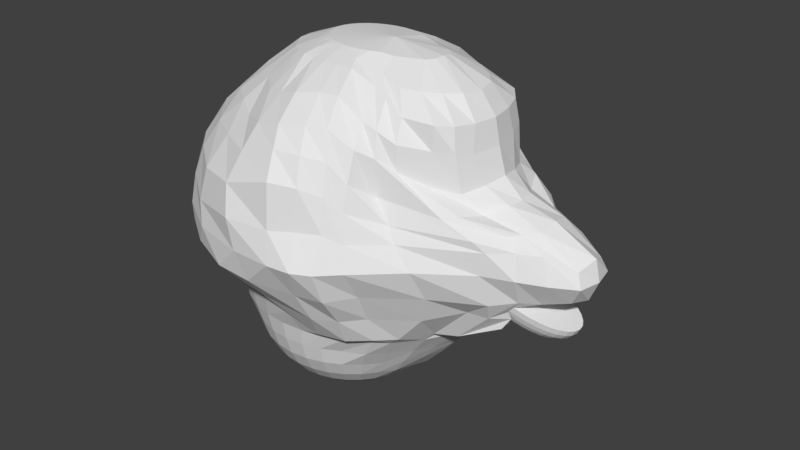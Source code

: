 # Source: 04_hade.blend  (saved by Blender 2.79.0; exported with 4.5.12 LTS)
import bpy
from mathutils import Matrix  # noqa: F401  (used for matrix-valued properties, if any)

bpy.ops.wm.read_factory_settings(use_empty=True)
scene = bpy.context.scene
scene.name = 'Scene'

# ---- collections
col_collection_1 = bpy.data.collections.new('Collection 1'); scene.collection.children.link(col_collection_1)

# ---- world
world_world = bpy.data.worlds.new('World'); scene.world = world_world
world_world.color = (0.05088, 0.05088, 0.05088)
world_world.use_sun_shadow = False
world_world.sun_shadow_jitter_overblur = 0.0
world_world.cycles.sampling_method = 'MANUAL'

# ---- meshes
me_009 = bpy.data.meshes.new('球.009')
me_009.from_pydata([(0.0, 0.1951, -0.9808), (0.0, 0.3827, -0.9239), (0.07466, 0.3753, -0.9239), (0.03806, 0.1913, -0.9808), (0.0, -3.258e-07, -1.0), (-0.03806, 0.1913, -0.9808), (-0.07466, 0.3753, -0.9239), (0.0, 0.5556, -0.8315), (0.1084, 0.5449, -0.8315), (0.1464, 0.3536, -0.9239), (0.07466, 0.1802, -0.9808), (-0.07466, 0.1802, -0.9808), (-0.1464, 0.3536, -0.9239), (-0.1084, 0.5449, -0.8315), (0.0, 0.7071, -0.7071), (0.1379, 0.6935, -0.7071), (0.2126, 0.5133, -0.8315), (0.2126, 0.3182, -0.9239), (0.1084, 0.1622, -0.9808), (-0.1084, 0.1622, -0.9808), (-0.2126, 0.3182, -0.9239), (-0.2126, 0.5133, -0.8315), (-0.1379, 0.6935, -0.7071), (0.0, 0.8315, -0.5556), (0.1622, 0.8155, -0.5556), (0.2706, 0.6533, -0.7071), (0.3087, 0.4619, -0.8315), (0.2706, 0.2706, -0.9239), (0.1379, 0.1379, -0.9808), (-0.1379, 0.1379, -0.9808), (-0.2706, 0.2706, -0.9239), (-0.3087, 0.4619, -0.8315), (-0.2706, 0.6533, -0.7071), (-0.1622, 0.8155, -0.5556), (0.0, 0.9239, -0.3827), (0.1802, 0.9061, -0.3827), (0.3182, 0.7682, -0.5556), (0.3928, 0.5879, -0.7071), (0.3928, 0.3928, -0.8315), (0.3182, 0.2126, -0.9239), (0.1622, 0.1084, -0.9808), (-0.1622, 0.1084, -0.9808), (-0.3182, 0.2126, -0.9239), (-0.3928, 0.3928, -0.8315), (-0.3928, 0.5879, -0.7071), (-0.3182, 0.7682, -0.5556), (-0.1802, 0.9061, -0.3827), (0.0, 0.9808, -0.1951), (0.1913, 0.9619, -0.1951), (0.3536, 0.8536, -0.3827), (0.4619, 0.6913, -0.5556), (0.5, 0.5, -0.7071), (0.4619, 0.3087, -0.8315), (0.3536, 0.1464, -0.9239), (0.1802, 0.07466, -0.9808), (-0.1802, 0.07466, -0.9808), (-0.3536, 0.1464, -0.9239), (-0.4619, 0.3087, -0.8315), (-0.5, 0.5, -0.7071), (-0.4619, 0.6913, -0.5556), (-0.3536, 0.8536, -0.3827), (-0.1913, 0.9619, -0.1951), (0.2326, 1.003, 4.768e-07), (0.3753, 0.9061, -0.1951), (0.5133, 0.7682, -0.3827), (0.5879, 0.5879, -0.5556), (0.5879, 0.3928, -0.7071), (0.5133, 0.2126, -0.8315), (0.3753, 0.07466, -0.9239), (0.1913, 0.03806, -0.9808), (-0.1913, 0.03806, -0.9808), (-0.3753, 0.07466, -0.9239), (-0.5133, 0.2126, -0.8315), (-0.5879, 0.3928, -0.7071), (-0.5879, 0.5879, -0.5556), (-0.5133, 0.7682, -0.3827), (-0.3753, 0.9061, -0.1951), (0.01171, 1.022, 4.768e-07), (0.4451, 0.9444, 4.768e-07), (0.5449, 0.8155, -0.1951), (0.6533, 0.6533, -0.3827), (0.6913, 0.4619, -0.5556), (0.6533, 0.2706, -0.7071), (0.5449, 0.1084, -0.8315), (0.3827, -3.043e-07, -0.9239), (0.1951, -3.08e-07, -0.9808), (-0.1951, -3.155e-07, -0.9808), (-0.3827, -2.521e-07, -0.9239), (-0.5449, 0.1084, -0.8315), (-0.6533, 0.2706, -0.7071), (-0.6913, 0.4619, -0.5556), (-0.6533, 0.6533, -0.3827), (-0.5449, 0.8155, -0.1951), (-0.2092, 1.003, 4.768e-07), (0.4703, 1.036, 0.06941), (0.6409, 0.8841, 4.768e-07), (0.7619, 0.7138, -0.1951), (0.7842, 0.5133, -0.3827), (0.8008, 0.3182, -0.5556), (0.7078, 0.1379, -0.7071), (0.5556, -3.415e-07, -0.8315), (0.3753, -0.07466, -0.9239), (0.1913, -0.03806, -0.9808), (-0.1913, -0.03806, -0.9808), (-0.3753, -0.07466, -0.9239), (-0.5556, -2.596e-07, -0.8315), (-0.6935, 0.1379, -0.7071), (-0.7682, 0.3182, -0.5556), (-0.7682, 0.5133, -0.3827), (-0.6935, 0.6935, -0.1951), (-0.4217, 0.9444, 4.768e-07), (0.1707, 1.115, 0.2248), (0.7444, 0.9635, 0.06941), (0.8677, 0.7506, 4.768e-07), (0.8931, 0.5735, -0.1951), (0.9258, 0.3536, -0.3827), (0.8637, 0.1622, -0.5556), (0.7511, -3.192e-07, -0.7071), (0.5449, -0.1084, -0.8315), (0.3536, -0.1464, -0.9239), (0.1802, -0.07466, -0.9808), (-0.1802, -0.07466, -0.9808), (-0.3536, -0.1464, -0.9239), (-0.5449, -0.1084, -0.8315), (-0.7071, -1.851e-07, -0.7071), (-0.8155, 0.1622, -0.5556), (-0.8536, 0.3536, -0.3827), (-0.8155, 0.5449, -0.1951), (-0.6175, 0.8499, 4.768e-07), (-0.132, 1.083, 0.265), (0.9478, 0.8158, 0.08592), (1.006, 0.6474, 4.768e-07), (1.06, 0.3753, -0.1951), (1.021, 0.1802, -0.3827), (0.9294, -3.341e-07, -0.5556), (0.7078, -0.138, -0.7071), (0.5133, -0.2126, -0.8315), (0.3182, -0.2126, -0.9239), (0.1622, -0.1084, -0.9808), (-0.1622, -0.1084, -0.9808), (-0.3182, -0.2126, -0.9239), (-0.5133, -0.2126, -0.8315), (-0.6935, -0.1379, -0.7071), (-0.8315, -1.404e-07, -0.5556), (-0.9061, 0.1802, -0.3827), (-0.9061, 0.3753, -0.1951), (-0.7891, 0.7228, 4.768e-07), (-0.3726, 1.01, 0.2599), (1.111, 0.6555, 0.08592), (1.21, 0.4009, 4.768e-07), (1.168, 0.1913, -0.1951), (1.093, -2.298e-07, -0.3827), (0.8637, -0.1622, -0.5556), (0.6533, -0.2706, -0.7071), (0.4619, -0.3087, -0.8315), (0.2706, -0.2706, -0.9239), (0.1379, -0.138, -0.9808), (-0.1379, -0.1379, -0.9808), (-0.2706, -0.2706, -0.9239), (-0.4619, -0.3087, -0.8315), (-0.6533, -0.2706, -0.7071), (-0.8155, -0.1622, -0.5556), (-0.9239, -3.192e-07, -0.3827), (-0.9619, 0.1913, -0.1951), (-0.8806, 0.5783, 4.768e-07), (1.328, 0.1951, 4.768e-07), (1.261, -3.937e-07, -0.1951), (1.021, -0.1802, -0.3827), (0.8008, -0.3182, -0.5556), (0.5879, -0.3928, -0.7071), (0.3928, -0.3928, -0.8315), (0.2126, -0.3182, -0.9239), (0.1084, -0.1622, -0.9808), (-0.1084, -0.1622, -0.9808), (-0.2126, -0.3182, -0.9239), (-0.3928, -0.3928, -0.8315), (-0.5879, -0.3928, -0.7071), (-0.7682, -0.3182, -0.5556), (-0.9061, -0.1802, -0.3827), (-0.9585, 0.3854, 4.768e-07), (-0.6834, 0.8442, 0.2386), (1.296, 0.3757, 0.08592), (1.288, 0.2888, 0.07552), (1.509, 0.1751, 0.08179), (1.432, -3.788e-07, 4.768e-07), (1.168, -0.1913, -0.1951), (0.9258, -0.3536, -0.3827), (0.6913, -0.4619, -0.5556), (0.5, -0.5, -0.7071), (0.3087, -0.4619, -0.8315), (0.1464, -0.3536, -0.9239), (0.07466, -0.1802, -0.9808), (-0.07466, -0.1802, -0.9808), (-0.1464, -0.3536, -0.9239), (-0.3087, -0.4619, -0.8315), (-0.5, -0.5, -0.7071), (-0.6913, -0.4619, -0.5556), (-0.8536, -0.3536, -0.3827), (-0.9943, -9.567e-08, -0.1951), (-1.04, 0.1951, 4.768e-07), (-0.9612, 0.6072, 0.2599), (1.552, 0.1118, 0.09638), (1.328, -0.1951, 4.768e-07), (1.06, -0.3753, -0.1951), (0.7842, -0.5133, -0.3827), (0.5879, -0.5879, -0.5556), (0.3928, -0.5879, -0.7071), (0.2126, -0.5133, -0.8315), (0.07466, -0.3753, -0.9239), (0.03806, -0.1913, -0.9808), (-0.03806, -0.1913, -0.9808), (-0.07466, -0.3753, -0.9239), (-0.2126, -0.5133, -0.8315), (-0.3928, -0.5879, -0.7071), (-0.5879, -0.5879, -0.5556), (-0.7682, -0.5133, -0.3827), (-0.9061, -0.3753, -0.1951), (-0.9619, -0.1913, -0.1951), (-1.02, 0.4396, 0.2835), (1.563, -6.253e-07, 0.1068), (1.552, -0.1118, 0.09638), (1.509, -0.1751, 0.08179), (1.21, -0.4009, 4.768e-07), (0.8931, -0.5735, -0.1951), (0.6533, -0.6533, -0.3827), (0.4619, -0.6913, -0.5556), (0.2706, -0.6533, -0.7071), (0.1084, -0.5449, -0.8315), (0.0, -0.3827, -0.9239), (0.0, -0.1951, -0.9808), (-0.1084, -0.5449, -0.8315), (-0.2706, -0.6533, -0.7071), (-0.4619, -0.6913, -0.5556), (-0.6533, -0.6533, -0.3827), (-0.8155, -0.5449, -0.1951), (-1.04, -0.1951, 4.768e-07), (-1.059, -1.404e-07, 4.768e-07), (-1.157, 0.2132, 0.2599), (1.288, -0.2888, 0.07552), (1.296, -0.3757, 0.08592), (1.006, -0.6474, 4.768e-07), (0.7619, -0.7138, -0.1951), (0.5133, -0.7682, -0.3827), (0.3182, -0.7682, -0.5556), (0.1379, -0.6935, -0.7071), (0.0, -0.5556, -0.8315), (-0.1379, -0.6935, -0.7071), (-0.3182, -0.7682, -0.5556), (-0.5133, -0.7682, -0.3827), (-0.6935, -0.6935, -0.1951), (-0.9585, -0.3854, 4.768e-07), (1.111, -0.6555, 0.08592), (0.8677, -0.7506, 4.768e-07), (0.5449, -0.8155, -0.1951), (0.3536, -0.8536, -0.3827), (0.1622, -0.8155, -0.5556), (0.0, -0.7071, -0.7071), (-0.1622, -0.8155, -0.5556), (-0.3536, -0.8536, -0.3827), (-0.5449, -0.8155, -0.1951), (-0.8806, -0.5783, 4.768e-07), (-1.169, -2.761e-07, 0.2543), (0.9478, -0.8158, 0.08592), (0.6409, -0.8841, 4.768e-07), (0.3753, -0.9061, -0.1951), (0.1802, -0.9061, -0.3827), (0.0, -0.8315, -0.5556), (-0.1802, -0.9061, -0.3827), (-0.3753, -0.9061, -0.1951), (-0.7891, -0.7228, 4.768e-07), (0.7444, -0.9635, 0.06941), (0.4451, -0.9444, 4.768e-07), (0.1913, -0.9619, -0.1951), (0.0, -0.9239, -0.3827), (-0.1913, -0.9619, -0.1951), (-0.6175, -0.8499, 4.768e-07), (0.4703, -1.036, 0.06941), (0.2326, -1.003, 4.768e-07), (0.0, -0.9808, -0.1951), (-0.4217, -0.9444, 4.768e-07), (-0.857, -0.628, 0.2368), (-1.242, -0.4166, 0.475), (0.01171, -1.022, 4.768e-07), (-0.2092, -1.003, 4.768e-07), (-0.6834, -0.8442, 0.2386), (0.1707, -1.115, 0.2248), (-0.4194, -0.9968, 0.3031), (-0.132, -1.083, 0.265), (-1.148, -0.1305, 0.2923), (1.952, 0.1623, 0.3957), (1.938, -6.916e-08, 0.3475), (2.079, -0.2951, 0.627), (2.034, -0.2908, 0.578), (2.017, -0.283, 0.5539), (2.029, -0.2512, 0.4748), (1.975, -0.2121, 0.4335), (1.952, -0.1623, 0.3957), (1.944, -0.1135, 0.3697), (1.939, -0.05752, 0.3526), (1.944, 0.1135, 0.3697), (1.939, 0.05752, 0.3526), (0.3391, 0.3607, 2.57), (0.3739, 0.5643, 2.478), (0.4308, 0.8553, 2.327), (0.5151, 1.125, 2.125), (0.5642, 1.252, 1.922), (0.6081, 1.346, 1.673), (0.5957, 1.392, 1.291), (0.6488, 1.526, 0.9738), (0.5475, 1.373, 0.6562), (0.4342, 0.3538, 2.57), (0.5256, 0.563, 2.478), (0.6099, 0.8274, 2.327), (0.6838, 1.048, 2.125), (0.7444, 1.139, 1.878), (0.7894, 1.227, 1.597), (0.8172, 1.287, 1.291), (0.8265, 1.436, 0.9738), (0.8172, 1.312, 0.6562), (0.7894, 1.093, 0.3509), (0.5256, 0.3333, 2.57), (0.7805, 0.5637, 2.378), (0.8549, 0.8071, 2.163), (0.9037, 0.9708, 1.971), (0.9097, 1.065, 1.696), (0.9137, 1.132, 1.463), (0.9638, 1.182, 1.208), (1.008, 1.252, 0.9727), (0.9959, 1.057, 0.6613), (0.9664, 0.9052, 0.3619), (0.6099, 0.2999, 2.57), (0.9358, 0.605, 2.323), (1.0, 0.8006, 2.109), (1.029, 0.8648, 1.894), (1.032, 0.8665, 1.559), (1.182, 0.8692, 1.338), (1.26, 0.8925, 1.193), (1.414, 0.878, 0.9727), (1.456, 0.7152, 0.6613), (1.349, 0.6268, 0.3619), (0.7368, 0.2677, 2.552), (1.13, 0.64, 2.214), (1.162, 0.7509, 2.016), (1.173, 0.7564, 1.775), (1.577, 0.659, 1.436), (1.831, 0.587, 1.291), (1.929, 0.5329, 1.194), (1.88, 0.5457, 0.9727), (1.929, 0.4598, 0.6613), (1.685, 0.418, 0.4847), (0.8402, 0.2201, 2.548), (1.404, 0.5673, 2.188), (1.39, 0.5718, 1.961), (1.385, 0.5918, 1.652), (1.672, 0.5624, 1.457), (2.014, 0.3595, 1.303), (2.134, 0.3821, 1.203), (2.168, 0.4394, 0.9727), (2.136, 0.3239, 0.7078), (1.874, 0.371, 0.4747), (1.531, 0.3282, 0.1322), (0.9902, 0.1685, 2.549), (1.51, 0.4309, 2.165), (1.542, 0.4579, 1.947), (1.595, 0.423, 1.588), (1.777, 0.3427, 1.417), (2.117, 0.2808, 1.325), (2.335, 0.2951, 1.199), (2.413, 0.3418, 0.9727), (2.309, 0.2228, 0.715), (1.953, 0.2762, 0.3557), (1.046, 0.08829, 2.55), (1.575, 0.2359, 2.15), (1.602, 0.2883, 1.905), (1.683, 0.2141, 1.622), (1.888, 0.1601, 1.478), (2.23, 0.1813, 1.347), (2.601, 0.1752, 1.104), (2.656, 0.2126, 0.9727), (2.542, 0.1517, 0.7803), (2.248, 0.1587, 0.7073), (1.932, 0.1802, 0.3392), (1.063, -6.039e-07, 2.556), (1.611, -6.016e-07, 2.144), (1.661, -5.855e-07, 1.905), (1.732, -6.016e-07, 1.652), (1.916, -6.337e-07, 1.475), (2.252, -5.053e-07, 1.391), (2.656, -7.62e-07, 1.176), (2.702, -7.3e-07, 0.9727), (2.617, -7.62e-07, 0.7729), (2.311, -4.09e-07, 0.7271), (1.935, -6.016e-07, 0.3359), (1.046, -0.0883, 2.55), (1.575, -0.2359, 2.15), (1.602, -0.2883, 1.905), (1.683, -0.2141, 1.622), (1.888, -0.1601, 1.478), (2.23, -0.1813, 1.347), (2.601, -0.1752, 1.104), (2.656, -0.2126, 0.9727), (2.542, -0.1517, 0.7803), (2.248, -0.1587, 0.7073), (1.932, -0.1802, 0.3392), (0.9902, -0.1685, 2.549), (1.51, -0.4309, 2.165), (1.542, -0.4579, 1.947), (1.595, -0.423, 1.588), (1.777, -0.3427, 1.417), (2.117, -0.2808, 1.325), (2.335, -0.2952, 1.199), (2.413, -0.3418, 0.9727), (2.309, -0.2228, 0.715), (1.953, -0.2762, 0.3557), (0.8402, -0.2201, 2.548), (1.404, -0.5673, 2.188), (1.39, -0.5718, 1.961), (1.385, -0.5919, 1.652), (1.672, -0.5624, 1.457), (2.014, -0.3595, 1.303), (2.134, -0.3821, 1.203), (2.168, -0.4394, 0.9727), (2.136, -0.3239, 0.7078), (1.874, -0.371, 0.4747), (1.531, -0.3282, 0.1322), (0.7368, -0.2677, 2.552), (1.13, -0.64, 2.214), (1.162, -0.7509, 2.016), (1.173, -0.7564, 1.775), (1.577, -0.659, 1.436), (1.831, -0.587, 1.291), (1.929, -0.5329, 1.194), (1.88, -0.5457, 0.9727), (1.929, -0.4598, 0.6613), (1.685, -0.418, 0.4847), (0.6099, -0.2999, 2.57), (0.9358, -0.605, 2.323), (1.0, -0.8006, 2.109), (1.029, -0.8648, 1.894), (1.032, -0.8665, 1.559), (1.182, -0.8692, 1.338), (1.26, -0.8925, 1.193), (1.414, -0.878, 0.9727), (1.456, -0.7152, 0.6613), (1.349, -0.6268, 0.3619), (0.5256, -0.3333, 2.57), (0.7805, -0.5637, 2.378), (0.8549, -0.8071, 2.163), (0.9037, -0.9708, 1.971), (0.9097, -1.065, 1.696), (0.9137, -1.132, 1.463), (0.9638, -1.182, 1.208), (1.008, -1.252, 0.9727), (0.9959, -1.057, 0.6613), (0.9664, -0.9052, 0.3619), (0.4342, -0.3538, 2.57), (0.5256, -0.563, 2.478), (0.6099, -0.8274, 2.327), (0.6838, -1.048, 2.125), (0.7444, -1.139, 1.878), (0.7894, -1.227, 1.597), (0.8172, -1.287, 1.291), (0.8265, -1.436, 0.9738), (0.8172, -1.312, 0.6562), (0.7894, -1.093, 0.3509), (0.3391, -0.3607, 2.57), (0.3739, -0.5643, 2.478), (0.4308, -0.8553, 2.327), (0.5151, -1.125, 2.125), (0.5642, -1.252, 1.922), (0.6081, -1.346, 1.673), (0.5957, -1.392, 1.291), (0.6488, -1.526, 0.9738), (0.5475, -1.373, 0.6562), (0.5718, -1.208, 0.3509), (0.244, -0.3538, 2.57), (0.2156, -0.5681, 2.474), (0.2198, -0.9269, 2.298), (0.2645, -1.18, 2.108), (0.3154, -1.308, 1.93), (0.3651, -1.449, 1.697), (0.3755, -1.49, 1.27), (0.4125, -1.554, 0.9759), (0.08601, -1.482, 0.682), (0.0621, -1.278, 0.4291), (0.1525, -0.3333, 2.57), (0.07544, -0.5498, 2.465), (0.01944, -0.9064, 2.239), (-0.01407, -1.152, 2.041), (-0.07053, -1.307, 1.813), (-0.1312, -1.452, 1.552), (-0.07283, -1.541, 1.27), (0.003734, -1.544, 0.9759), (-0.2704, -1.489, 0.7137), (-0.2505, -1.259, 0.4597), (0.06824, -0.2999, 2.57), (-0.0509, -0.5316, 2.473), (-0.1665, -0.8535, 2.206), (-0.2841, -1.0, 1.999), (-0.4365, -1.13, 1.813), (-0.5384, -1.315, 1.529), (-0.597, -1.37, 1.216), (-0.5534, -1.414, 0.9759), (-0.6998, -1.328, 0.7532), (-0.5884, -1.141, 0.4965), (0.5242, -1.028e-06, 2.613), (-0.00563, -0.2551, 2.57), (-0.1988, -0.4603, 2.454), (-0.3706, -0.6682, 2.229), (-0.5113, -0.8505, 2.041), (-0.7559, -0.9312, 1.813), (-0.884, -1.044, 1.552), (-0.9768, -1.09, 1.27), (-1.011, -1.132, 0.9759), (-0.9927, -1.137, 0.8047), (-0.8441, -0.9422, 0.4527), (-0.06625, -0.2004, 2.57), (-0.3236, -0.3616, 2.448), (-0.5518, -0.525, 2.229), (-0.7419, -0.6682, 2.041), (-0.9256, -0.75, 1.813), (-1.127, -0.7989, 1.552), (-1.251, -0.7847, 1.27), (-1.238, -0.8741, 0.9759), (-1.215, -0.867, 0.8333), (-1.05, -0.7044, 0.4614), (-1.034, -0.3268, 0.2704), (-0.1113, -0.138, 2.57), (-0.4163, -0.2491, 2.434), (-0.6864, -0.3616, 2.229), (-0.8799, -0.4327, 2.041), (-1.105, -0.5293, 1.813), (-1.255, -0.5758, 1.552), (-1.348, -0.5717, 1.27), (-1.38, -0.589, 0.9759), (-1.384, -0.5476, 0.7792), (-0.139, -0.07037, 2.57), (-0.4868, -0.127, 2.438), (-0.7129, -0.1844, 2.229), (-0.9522, -0.2346, 2.041), (-1.198, -0.2759, 1.813), (-1.349, -0.286, 1.552), (-1.469, -0.29, 1.27), (-1.499, -0.2833, 0.9759), (-1.475, -0.2566, 0.682), (-1.32, -0.1722, 0.4708), (-0.9415, -0.4839, 0.2529), (-0.1484, -5.764e-07, 2.57), (-0.5046, -5.171e-07, 2.437), (-0.7643, -5.171e-07, 2.229), (-0.9835, -3.523e-07, 2.041), (-1.219, -2.763e-07, 1.813), (-1.376, -5.805e-07, 1.552), (-1.488, -2.003e-07, 1.27), (-1.541, -2.763e-07, 0.9759), (-1.491, -2.003e-07, 0.643), (-1.341, -5.805e-07, 0.4499), (-0.139, 0.07037, 2.57), (-0.4868, 0.127, 2.438), (-0.7129, 0.1844, 2.229), (-0.9522, 0.2346, 2.041), (-1.198, 0.2759, 1.813), (-1.349, 0.286, 1.552), (-1.469, 0.29, 1.27), (-1.499, 0.2833, 0.9759), (-1.475, 0.2566, 0.682), (-1.32, 0.1722, 0.4708), (-0.1113, 0.138, 2.57), (-0.4163, 0.2491, 2.434), (-0.6864, 0.3616, 2.229), (-0.8799, 0.4327, 2.041), (-1.105, 0.5293, 1.813), (-1.255, 0.5758, 1.552), (-1.348, 0.5717, 1.27), (-1.38, 0.589, 0.9759), (-1.384, 0.5476, 0.7792), (-1.242, 0.4166, 0.475), (-0.06625, 0.2004, 2.57), (-0.3236, 0.3616, 2.442), (-0.5518, 0.525, 2.229), (-0.7419, 0.6682, 2.041), (-0.9256, 0.75, 1.813), (-1.127, 0.7989, 1.552), (-1.251, 0.7847, 1.27), (-1.238, 0.8741, 0.9759), (-1.215, 0.867, 0.8333), (-1.05, 0.7044, 0.4614), (-0.005629, 0.2551, 2.57), (-0.1988, 0.4603, 2.443), (-0.3706, 0.6682, 2.229), (-0.5113, 0.8505, 2.041), (-0.7559, 0.9312, 1.813), (-0.884, 1.044, 1.552), (-0.9768, 1.09, 1.27), (-1.011, 1.132, 0.9759), (-0.9927, 1.137, 0.8047), (-0.8441, 0.9422, 0.4527), (0.06824, 0.2999, 2.57), (-0.0509, 0.5316, 2.452), (-0.1665, 0.8535, 2.206), (-0.2841, 1.0, 1.999), (-0.4365, 1.13, 1.813), (-0.5384, 1.315, 1.529), (-0.597, 1.37, 1.216), (-0.5534, 1.414, 0.9759), (-0.6998, 1.328, 0.7532), (-0.5884, 1.141, 0.4965), (0.1525, 0.3333, 2.57), (0.07544, 0.5498, 2.452), (0.01944, 0.9064, 2.239), (-0.01407, 1.152, 2.041), (-0.07053, 1.307, 1.813), (-0.1312, 1.452, 1.552), (-0.07283, 1.541, 1.27), (0.003735, 1.544, 0.9759), (-0.2704, 1.489, 0.7137), (-0.2505, 1.259, 0.4597), (0.244, 0.3538, 2.57), (0.2156, 0.568, 2.455), (0.2198, 0.9269, 2.298), (0.2645, 1.18, 2.108), (0.3154, 1.308, 1.93), (0.3651, 1.449, 1.697), (0.3755, 1.49, 1.27), (0.4125, 1.554, 0.9759), (0.08602, 1.482, 0.682), (0.0621, 1.278, 0.4291), (0.5718, 1.208, 0.3509), (1.415, 0.1955, 2.36), (-0.3265, -5.467e-07, 2.504), (0.114, -0.4415, 2.518), (0.9907, 0.4889, 2.392), (0.9907, -0.4889, 2.392), (-0.1949, -0.281, 2.509), (0.008669, 0.4158, 2.511), (0.4799, 0.4584, 2.524), (0.4799, -0.4584, 2.524), (-0.2638, 0.1936, 2.502), (1.299, 0.3255, 2.368), (1.415, -0.1955, 2.36), (-0.3129, -0.09868, 2.504), (0.2298, 0.4609, 2.513), (0.2298, -0.4609, 2.522), (0.7728, 0.4525, 2.447), (1.156, -0.4246, 2.379), (-0.1022, -0.3577, 2.512), (-0.1022, 0.3577, 2.507), (0.653, -0.4485, 2.474), (1.461, -6.028e-07, 2.343), (0.3565, 0.4625, 2.524), (-0.3129, 0.09868, 2.504), (0.008669, -0.4158, 2.522), (1.156, 0.4246, 2.379), (0.7728, -0.4525, 2.447), (-0.2638, -0.1936, 2.502), (0.114, 0.4415, 2.511), (0.3565, -0.4625, 2.524), (0.653, 0.4485, 2.474), (1.299, -0.3255, 2.368), (-0.1949, 0.281, 2.506), (2.034, 0.2908, 0.578), (2.017, 0.283, 0.5539), (2.018, 0.2453, 0.4654), (1.975, 0.2121, 0.4335), (2.079, 0.2951, 0.627), (2.106, 0.1307, 0.6179), (2.102, -5.609e-07, 0.6192), (2.106, -0.1307, 0.6179), (2.126, 0.2926, 0.6112), (2.106, 0.2869, 0.5542), (2.082, 0.2703, 0.5008), (2.055, 0.2433, 0.453), (2.028, 0.2069, 0.4127), (2.0, 0.1625, 0.3813), (1.973, 0.112, 0.3601), (1.947, 0.05708, 0.3499), (2.228, 0.2756, 0.5773), (2.205, 0.2703, 0.521), (2.176, 0.2546, 0.4696), (2.14, 0.2291, 0.4249), (2.1, 0.1949, 0.3887), (2.056, 0.1531, 0.3625), (2.012, 0.1055, 0.3471), (1.967, 0.05376, 0.3433), (2.322, 0.248, 0.5461), (2.297, 0.2433, 0.4904), (2.262, 0.2291, 0.4407), (2.218, 0.2062, 0.3989), (2.166, 0.1754, 0.3667), (2.108, 0.1378, 0.3451), (2.048, 0.09491, 0.3352), (1.986, 0.04839, 0.3372), (2.404, 0.2109, 0.5187), (2.378, 0.2069, 0.4636), (2.338, 0.1949, 0.4155), (2.286, 0.1754, 0.3762), (2.224, 0.1491, 0.3473), (2.154, 0.1172, 0.3299), (2.079, 0.08072, 0.3247), (2.002, 0.04115, 0.3319), (2.471, 0.1657, 0.4963), (2.444, 0.1625, 0.4416), (2.4, 0.1531, 0.3947), (2.342, 0.1378, 0.3575), (2.272, 0.1172, 0.3315), (2.191, 0.09207, 0.3175), (2.105, 0.06342, 0.3161), (2.015, 0.03233, 0.3275), (2.521, 0.1142, 0.4796), (2.493, 0.112, 0.4252), (2.447, 0.1055, 0.3793), (2.384, 0.09491, 0.3437), (2.307, 0.08072, 0.3197), (2.219, 0.06342, 0.3082), (2.124, 0.04368, 0.3098), (2.025, 0.02227, 0.3242), (2.552, 0.05819, 0.4694), (2.523, 0.05708, 0.4151), (2.475, 0.05376, 0.3698), (2.41, 0.04839, 0.3351), (2.329, 0.04115, 0.3124), (2.236, 0.03233, 0.3025), (2.136, 0.02227, 0.3058), (2.031, 0.01135, 0.3222), (2.563, -8.437e-08, 0.4659), (2.534, -8.887e-08, 0.4117), (2.485, -4.007e-08, 0.3666), (2.418, -7.132e-08, 0.3323), (2.336, -6.704e-08, 0.31), (2.242, -7.389e-08, 0.3006), (2.14, -6.298e-08, 0.3045), (2.033, -6.43e-08, 0.3216), (2.552, -0.05819, 0.4694), (2.523, -0.05708, 0.4151), (2.475, -0.05376, 0.3698), (2.41, -0.04839, 0.3351), (2.329, -0.04115, 0.3124), (2.236, -0.03233, 0.3025), (2.136, -0.02227, 0.3058), (2.031, -0.01135, 0.3222), (2.521, -0.1142, 0.4796), (2.493, -0.112, 0.4252), (2.447, -0.1055, 0.3793), (2.384, -0.09491, 0.3437), (2.307, -0.08072, 0.3197), (2.219, -0.06342, 0.3082), (2.124, -0.04368, 0.3098), (2.025, -0.02227, 0.3242), (2.471, -0.1657, 0.4963), (2.444, -0.1625, 0.4416), (2.4, -0.1531, 0.3947), (2.342, -0.1378, 0.3575), (2.272, -0.1172, 0.3315), (2.191, -0.09207, 0.3175), (2.105, -0.06342, 0.3161), (2.015, -0.03233, 0.3275), (2.404, -0.2109, 0.5187), (2.378, -0.2069, 0.4636), (2.338, -0.1949, 0.4155), (2.286, -0.1754, 0.3762), (2.224, -0.1491, 0.3473), (2.154, -0.1172, 0.3299), (2.079, -0.08072, 0.3247), (2.002, -0.04115, 0.3319), (2.322, -0.248, 0.5461), (2.297, -0.2433, 0.4904), (2.262, -0.2291, 0.4407), (2.218, -0.2062, 0.3989), (2.166, -0.1754, 0.3667), (2.108, -0.1378, 0.3451), (2.048, -0.09491, 0.3352), (1.986, -0.04839, 0.3372), (2.228, -0.2756, 0.5773), (2.205, -0.2703, 0.521), (2.176, -0.2546, 0.4696), (2.14, -0.2291, 0.4249), (2.1, -0.1949, 0.3887), (2.056, -0.1531, 0.3625), (2.012, -0.1055, 0.3471), (1.967, -0.05376, 0.3433), (2.126, -0.2926, 0.6112), (2.106, -0.2869, 0.5542), (2.082, -0.2703, 0.5008), (2.055, -0.2433, 0.453), (2.028, -0.2069, 0.4127), (2.0, -0.1625, 0.3813), (1.973, -0.112, 0.3601), (1.947, -0.05708, 0.3499)], [], [(0, 1, 2, 3), (4, 0, 3), (5, 6, 1, 0), (1, 7, 8, 2), (3, 2, 9, 10), (4, 3, 10), (4, 5, 0), (11, 12, 6, 5), (6, 13, 7, 1), (7, 14, 15, 8), (2, 8, 16, 9), (10, 9, 17, 18), (4, 10, 18), (4, 11, 5), (19, 20, 12, 11), (12, 21, 13, 6), (13, 22, 14, 7), (14, 23, 24, 15), (8, 15, 25, 16), (9, 16, 26, 17), (18, 17, 27, 28), (4, 18, 28), (4, 19, 11), (29, 30, 20, 19), (20, 31, 21, 12), (21, 32, 22, 13), (22, 33, 23, 14), (23, 34, 35, 24), (15, 24, 36, 25), (16, 25, 37, 26), (17, 26, 38, 27), (28, 27, 39, 40), (4, 28, 40), (4, 29, 19), (41, 42, 30, 29), (30, 43, 31, 20), (31, 44, 32, 21), (32, 45, 33, 22), (33, 46, 34, 23), (34, 47, 48, 35), (24, 35, 49, 36), (25, 36, 50, 37), (26, 37, 51, 38), (27, 38, 52, 39), (40, 39, 53, 54), (4, 40, 54), (4, 41, 29), (55, 56, 42, 41), (42, 57, 43, 30), (43, 58, 44, 31), (44, 59, 45, 32), (45, 60, 46, 33), (46, 61, 47, 34), (48, 47, 77, 62), (35, 48, 63, 49), (36, 49, 64, 50), (37, 50, 65, 51), (38, 51, 66, 52), (39, 52, 67, 53), (54, 53, 68, 69), (4, 54, 69), (4, 55, 41), (70, 71, 56, 55), (56, 72, 57, 42), (57, 73, 58, 43), (58, 74, 59, 44), (59, 75, 60, 45), (60, 76, 61, 46), (47, 61, 93, 77), (63, 48, 62, 78), (49, 63, 79, 64), (50, 64, 80, 65), (51, 65, 81, 66), (52, 66, 82, 67), (53, 67, 83, 68), (69, 68, 84, 85), (4, 69, 85), (4, 70, 55), (86, 87, 71, 70), (71, 88, 72, 56), (72, 89, 73, 57), (73, 90, 74, 58), (74, 91, 75, 59), (75, 92, 76, 60), (61, 76, 110, 93), (78, 95, 79, 63), (80, 64, 79, 96), (80, 97, 81, 65), (81, 98, 82, 66), (82, 99, 83, 67), (68, 83, 100, 84), (85, 84, 101, 102), (4, 85, 102), (4, 86, 70), (103, 104, 87, 86), (87, 105, 88, 71), (88, 106, 89, 72), (89, 107, 90, 73), (90, 108, 91, 74), (91, 109, 92, 75), (76, 92, 128, 110), (62, 77, 111, 94, 78), (96, 79, 95, 113), (80, 96, 114, 97), (98, 81, 97, 115), (98, 116, 99, 82), (99, 117, 100, 83), (84, 100, 118, 101), (102, 101, 119, 120), (4, 102, 120), (4, 103, 86), (121, 122, 104, 103), (104, 123, 105, 87), (105, 124, 106, 88), (106, 125, 107, 89), (107, 126, 108, 90), (108, 127, 109, 91), (112, 95, 78, 94), (113, 131, 114, 96), (115, 97, 114, 132), (115, 133, 116, 98), (117, 99, 116, 134), (118, 100, 117, 135), (101, 118, 136, 119), (120, 119, 137, 138), (4, 120, 138), (4, 121, 103), (139, 140, 122, 121), (122, 141, 123, 104), (123, 142, 124, 105), (124, 143, 125, 106), (125, 144, 126, 107), (126, 145, 127, 108), (109, 127, 164, 146), (146, 128, 92, 109), (147, 129, 93, 110), (130, 113, 95, 112), (132, 114, 131, 149), (133, 115, 132, 150), (134, 116, 133, 151), (134, 152, 135, 117), (135, 153, 136, 118), (119, 136, 154, 137), (138, 137, 155, 156), (4, 138, 156), (4, 139, 121), (157, 158, 140, 139), (140, 159, 141, 122), (141, 160, 142, 123), (142, 161, 143, 124), (143, 162, 144, 125), (144, 163, 145, 126), (127, 145, 179, 164), (77, 93, 129, 111), (149, 181, 182), (150, 132, 149, 165), (150, 166, 151, 133), (151, 167, 152, 134), (153, 135, 152, 168), (136, 153, 169, 154), (137, 154, 170, 155), (156, 155, 171, 172), (4, 156, 172), (4, 157, 139), (173, 174, 158, 157), (158, 175, 159, 140), (159, 176, 160, 141), (160, 177, 161, 142), (161, 178, 162, 143), (144, 162, 198, 163), (145, 163, 199, 179), (146, 164, 200, 180), (148, 131, 113, 130), (166, 150, 165, 184), (166, 185, 167, 151), (168, 152, 167, 186), (168, 187, 169, 153), (154, 169, 188, 170), (155, 170, 189, 171), (172, 171, 190, 191), (4, 172, 191), (4, 173, 157), (192, 193, 174, 173), (174, 194, 175, 158), (175, 195, 176, 159), (176, 196, 177, 160), (177, 197, 178, 161), (162, 178, 217, 198), (164, 179, 218, 200), (165, 183, 201), (185, 166, 184, 202), (186, 167, 185, 203), (186, 204, 187, 168), (169, 187, 205, 188), (170, 188, 206, 189), (171, 189, 207, 190), (191, 190, 208, 209), (4, 191, 209), (4, 192, 173), (210, 211, 193, 192), (193, 212, 194, 174), (194, 213, 195, 175), (195, 214, 196, 176), (196, 215, 197, 177), (197, 216, 217, 178), (163, 198, 236, 199), (179, 199, 237, 218), (184, 220, 221, 202), (203, 185, 202, 222), (204, 186, 203, 223), (205, 187, 204, 224), (188, 205, 225, 206), (189, 206, 226, 207), (190, 207, 227, 208), (209, 208, 228, 229), (4, 209, 229), (4, 210, 192), (229, 228, 211, 210), (211, 230, 212, 193), (212, 231, 213, 194), (213, 232, 214, 195), (214, 233, 215, 196), (215, 234, 216, 197), (217, 216, 250, 235), (198, 217, 235, 236), (238, 202, 221), (238, 239, 222, 202), (222, 240, 223, 203), (204, 223, 241, 224), (205, 224, 242, 225), (206, 225, 243, 226), (207, 226, 244, 227), (208, 227, 245, 228), (4, 229, 210), (228, 245, 230, 211), (230, 246, 231, 212), (231, 247, 232, 213), (232, 248, 233, 214), (233, 249, 234, 215), (216, 234, 260, 250), (199, 236, 261, 237), (262, 252, 240, 251), (240, 252, 241, 223), (241, 253, 242, 224), (225, 242, 254, 243), (226, 243, 255, 244), (227, 244, 256, 245), (245, 256, 246, 230), (246, 257, 247, 231), (247, 258, 248, 232), (248, 259, 249, 233), (234, 249, 269, 260), (270, 263, 252, 262), (253, 241, 252, 263), (242, 253, 264, 254), (243, 254, 265, 255), (244, 255, 266, 256), (256, 266, 257, 246), (257, 267, 258, 247), (258, 268, 259, 248), (249, 259, 275, 269), (288, 261, 236, 235), (276, 271, 263, 270), (263, 271, 264, 253), (254, 264, 272, 265), (255, 265, 273, 266), (266, 273, 267, 257), (267, 274, 268, 258), (259, 268, 279, 275), (272, 264, 271, 277), (265, 272, 278, 273), (273, 278, 274, 267), (277, 271, 276, 285), (278, 272, 277, 282), (283, 279, 268, 274), (282, 283, 274, 278), (279, 283, 287, 286), (286, 284, 275, 279), (277, 285, 287, 283, 282), (251, 240, 222, 239), (146, 180, 147, 110, 128), (280, 269, 275, 284), (296, 403, 392, 290, 298, 297), (299, 300, 290, 392, 381, 289), (308, 307, 316, 317), (301, 505, 310), (309, 308, 317, 318), (302, 649, 635, 311), (627, 309, 318, 319), (303, 302, 311, 312), (94, 627, 319, 112), (304, 303, 312, 313), (305, 304, 313, 314), (306, 305, 314, 315), (307, 306, 315, 316), (316, 315, 325, 326), (317, 316, 326, 327), (310, 505, 320), (318, 317, 327, 328), (311, 635, 657, 321), (319, 318, 328, 329), (312, 311, 321, 322), (112, 319, 329, 130), (313, 312, 322, 323), (314, 313, 323, 324), (315, 314, 324, 325), (130, 329, 339, 148), (323, 322, 332, 333), (324, 323, 333, 334), (325, 324, 334, 335), (326, 325, 335, 336), (327, 326, 336, 337), (320, 505, 330), (328, 327, 337, 338), (321, 657, 643, 331), (329, 328, 338, 339), (322, 321, 331, 332), (337, 336, 346, 347), (330, 505, 340), (338, 337, 347, 348), (331, 643, 631, 341), (339, 338, 348, 349), (332, 331, 341, 342), (148, 339, 349, 181), (333, 332, 342, 343), (334, 333, 343, 344), (335, 334, 344, 345), (336, 335, 345, 346), (343, 342, 352, 353), (344, 343, 353, 354), (345, 344, 354, 355), (346, 345, 355, 356), (347, 346, 356, 357), (340, 505, 350), (348, 347, 357, 358), (341, 631, 652, 351), (349, 348, 358, 359), (342, 341, 351, 352), (181, 349, 359, 360), (357, 356, 367, 368), (350, 505, 361), (358, 357, 368, 369), (351, 652, 638, 362), (359, 358, 369, 664, 660, 661), (352, 351, 362, 363), (360, 359, 661, 662, 370), (353, 352, 363, 364), (182, 360, 370, 183), (354, 353, 364, 365), (355, 354, 365, 366), (356, 355, 366, 367), (183, 370, 381), (365, 364, 374, 375), (366, 365, 375, 376), (367, 366, 376, 377), (368, 367, 377, 378), (361, 505, 371), (369, 368, 378, 379), (362, 638, 628, 372), (363, 362, 372, 373), (370, 662, 663), (364, 363, 373, 374), (371, 505, 382), (379, 378, 389, 390), (372, 628, 648, 383), (380, 379, 390, 391), (373, 372, 383, 384), (374, 373, 384, 385), (375, 374, 385, 386), (376, 375, 386, 387), (377, 376, 387, 388), (378, 377, 388, 389), (386, 385, 396, 397), (387, 386, 397, 398), (388, 387, 398, 399), (389, 388, 399, 400), (382, 505, 393), (390, 389, 400, 401), (383, 648, 639, 394), (391, 390, 401, 402), (384, 383, 394, 395), (385, 384, 395, 396), (401, 400, 411, 412), (394, 639, 658, 405), (402, 401, 412, 291), (395, 394, 405, 406), (396, 395, 406, 407), (403, 413, 221), (397, 396, 407, 408), (398, 397, 408, 409), (399, 398, 409, 410), (400, 399, 410, 411), (393, 505, 404), (409, 408, 418, 419), (410, 409, 419, 420), (411, 410, 420, 421), (404, 505, 414), (412, 411, 421, 422), (405, 658, 644, 415), (406, 405, 415, 416), (413, 294, 293, 423, 424), (407, 406, 416, 417), (221, 413, 424, 238), (408, 407, 417, 418), (423, 422, 433, 434), (416, 415, 426, 427), (424, 423, 434, 239), (417, 416, 427, 428), (238, 424, 239), (418, 417, 428, 429), (419, 418, 429, 430), (420, 419, 430, 431), (421, 420, 431, 432), (414, 505, 425), (422, 421, 432, 433), (415, 644, 632, 426), (431, 430, 440, 441), (432, 431, 441, 442), (425, 505, 435), (433, 432, 442, 443), (426, 632, 653, 436), (434, 433, 443, 444), (427, 426, 436, 437), (239, 434, 444, 251), (428, 427, 437, 438), (429, 428, 438, 439), (430, 429, 439, 440), (437, 436, 446, 447), (251, 444, 454, 262), (438, 437, 447, 448), (439, 438, 448, 449), (440, 439, 449, 450), (441, 440, 450, 451), (442, 441, 451, 452), (435, 505, 445), (443, 442, 452, 453), (436, 653, 647, 446), (444, 443, 453, 454), (451, 450, 460, 461), (452, 451, 461, 462), (445, 505, 455), (453, 452, 462, 463), (446, 647, 636, 456), (454, 453, 463, 464), (447, 446, 456, 457), (262, 454, 464, 270), (448, 447, 457, 458), (449, 448, 458, 459), (450, 449, 459, 460), (270, 464, 474, 276), (458, 457, 467, 468), (459, 458, 468, 469), (460, 459, 469, 470), (461, 460, 470, 471), (462, 461, 471, 472), (455, 505, 465), (463, 462, 472, 473), (456, 636, 656, 466), (464, 463, 473, 474), (457, 456, 466, 467), (472, 471, 481, 482), (465, 505, 475), (473, 472, 482, 483), (466, 656, 642, 476), (474, 473, 483, 484), (467, 466, 476, 477), (276, 474, 484, 285), (468, 467, 477, 478), (469, 468, 478, 479), (470, 469, 479, 480), (471, 470, 480, 481), (478, 477, 487, 488), (479, 478, 488, 489), (480, 479, 489, 490), (481, 480, 490, 491), (482, 481, 491, 492), (475, 505, 485), (483, 482, 492, 493), (476, 642, 630, 486), (484, 483, 493, 494), (477, 476, 486, 487), (285, 484, 494, 287), (492, 491, 501, 502), (485, 505, 495), (493, 492, 502, 503), (486, 630, 651, 496), (494, 493, 503, 504), (487, 486, 496, 497), (287, 494, 504, 286), (488, 487, 497, 498), (489, 488, 498, 499), (490, 489, 499, 500), (491, 490, 500, 501), (499, 498, 509, 510), (500, 499, 510, 511), (501, 500, 511, 512), (502, 501, 512, 513), (495, 505, 506), (503, 502, 513, 514), (496, 651, 645, 507), (504, 503, 514, 515), (497, 496, 507, 508), (286, 504, 515, 284), (498, 497, 508, 509), (514, 513, 523, 524), (507, 645, 633, 517), (515, 514, 524, 525), (508, 507, 517, 518), (284, 515, 525, 280), (509, 508, 518, 519), (510, 509, 519, 520), (511, 510, 520, 521), (512, 511, 521, 522), (513, 512, 522, 523), (506, 505, 516), (521, 520, 531, 532), (522, 521, 532, 533), (523, 522, 533, 534), (516, 505, 527), (524, 523, 534, 535), (517, 633, 654, 528), (525, 524, 535, 281), (518, 517, 528, 529), (519, 518, 529, 530), (520, 519, 530, 531), (528, 654, 640, 537), (281, 535, 544, 545), (529, 528, 537, 538), (530, 529, 538, 539), (531, 530, 539, 540), (532, 531, 540, 541), (533, 532, 541, 542), (534, 533, 542, 543), (527, 505, 536), (535, 534, 543, 544), (541, 540, 551, 552), (542, 541, 552, 553), (543, 542, 553, 554), (536, 505, 547), (544, 543, 554, 555), (537, 640, 629, 548), (545, 544, 555, 556), (538, 537, 548, 549), (288, 545, 556, 261), (539, 538, 549, 550), (540, 539, 550, 551), (556, 555, 565, 566), (549, 548, 558, 559), (261, 556, 566, 237), (550, 549, 559, 560), (551, 550, 560, 561), (552, 551, 561, 562), (553, 552, 562, 563), (554, 553, 563, 564), (547, 505, 557), (555, 554, 564, 565), (548, 629, 650, 558), (563, 562, 572, 573), (564, 563, 573, 574), (557, 505, 567), (565, 564, 574, 575), (558, 650, 637, 568), (566, 565, 575, 576), (559, 558, 568, 569), (237, 566, 576, 218), (560, 559, 569, 570), (561, 560, 570, 571), (562, 561, 571, 572), (569, 568, 578, 579), (218, 576, 586, 200), (570, 569, 579, 580), (571, 570, 580, 581), (572, 571, 581, 582), (573, 572, 582, 583), (574, 573, 583, 584), (567, 505, 577), (575, 574, 584, 585), (568, 637, 659, 578), (576, 575, 585, 586), (583, 582, 592, 593), (584, 583, 593, 594), (577, 505, 587), (585, 584, 594, 595), (578, 659, 646, 588), (586, 585, 595, 596), (579, 578, 588, 589), (200, 586, 596, 180), (580, 579, 589, 590), (581, 580, 590, 591), (582, 581, 591, 592), (180, 596, 606, 147), (590, 589, 599, 600), (591, 590, 600, 601), (592, 591, 601, 602), (593, 592, 602, 603), (594, 593, 603, 604), (587, 505, 597), (595, 594, 604, 605), (588, 646, 634, 598), (596, 595, 605, 606), (589, 588, 598, 599), (604, 603, 613, 614), (597, 505, 607), (605, 604, 614, 615), (598, 634, 655, 608), (606, 605, 615, 616), (599, 598, 608, 609), (147, 606, 616, 129), (600, 599, 609, 610), (601, 600, 610, 611), (602, 601, 611, 612), (603, 602, 612, 613), (611, 610, 620, 621), (612, 611, 621, 622), (613, 612, 622, 623), (614, 613, 623, 624), (607, 505, 617), (615, 614, 624, 625), (608, 655, 641, 618), (616, 615, 625, 626), (609, 608, 618, 619), (129, 616, 626, 111), (610, 609, 619, 620), (617, 505, 301), (625, 624, 308, 309), (618, 641, 649, 302), (626, 625, 309, 627), (619, 618, 302, 303), (111, 626, 627, 94), (620, 619, 303, 304), (621, 620, 304, 305), (622, 621, 305, 306), (623, 622, 306, 307), (624, 623, 307, 308), (413, 403, 296, 295), (381, 370, 663, 289), (221, 220, 403), (201, 183, 381), (219, 201, 381, 392), (220, 219, 392, 403), (658, 639, 393, 404), (640, 654, 527, 536), (657, 635, 310, 320), (636, 647, 445, 455), (638, 652, 350, 361), (629, 640, 536, 547), (645, 651, 495, 506), (631, 643, 330, 340), (634, 646, 587, 597), (653, 632, 425, 435), (635, 649, 301, 310), (654, 633, 516, 527), (630, 642, 475, 485), (641, 655, 607, 617), (659, 637, 567, 577), (628, 638, 361, 371), (656, 636, 455, 465), (650, 629, 547, 557), (652, 631, 340, 350), (647, 653, 435, 445), (643, 657, 320, 330), (644, 658, 404, 414), (632, 644, 414, 425), (639, 648, 382, 393), (655, 634, 597, 607), (651, 630, 485, 495), (649, 641, 617, 301), (646, 659, 577, 587), (648, 628, 371, 382), (633, 645, 506, 516), (642, 656, 465, 475), (637, 650, 557, 567), (182, 181, 360), (295, 294, 413), (291, 667, 402), (667, 666, 391, 402), (664, 369, 379, 380), (293, 292, 291, 412, 422, 423), (665, 664, 380), (666, 665, 380, 391), (661, 660, 669, 670), (662, 661, 670, 671), (663, 662, 671, 672), (289, 663, 672, 673), (299, 289, 673, 674), (300, 299, 674, 675), (290, 300, 675), (660, 664, 668, 669), (290, 675, 683), (669, 668, 676, 677), (670, 669, 677, 678), (671, 670, 678, 679), (672, 671, 679, 680), (673, 672, 680, 681), (674, 673, 681, 682), (675, 674, 682, 683), (681, 680, 688, 689), (682, 681, 689, 690), (683, 682, 690, 691), (290, 683, 691), (677, 676, 684, 685), (678, 677, 685, 686), (679, 678, 686, 687), (680, 679, 687, 688), (685, 684, 692, 693), (686, 685, 693, 694), (687, 686, 694, 695), (688, 687, 695, 696), (689, 688, 696, 697), (690, 689, 697, 698), (691, 690, 698, 699), (290, 691, 699), (697, 696, 704, 705), (698, 697, 705, 706), (699, 698, 706, 707), (290, 699, 707), (693, 692, 700, 701), (694, 693, 701, 702), (695, 694, 702, 703), (696, 695, 703, 704), (702, 701, 709, 710), (703, 702, 710, 711), (704, 703, 711, 712), (705, 704, 712, 713), (706, 705, 713, 714), (707, 706, 714, 715), (290, 707, 715), (701, 700, 708, 709), (714, 713, 721, 722), (715, 714, 722, 723), (290, 715, 723), (709, 708, 716, 717), (710, 709, 717, 718), (711, 710, 718, 719), (712, 711, 719, 720), (713, 712, 720, 721), (718, 717, 725, 726), (719, 718, 726, 727), (720, 719, 727, 728), (721, 720, 728, 729), (722, 721, 729, 730), (723, 722, 730, 731), (290, 723, 731), (717, 716, 724, 725), (730, 729, 737, 738), (731, 730, 738, 739), (290, 731, 739), (725, 724, 732, 733), (726, 725, 733, 734), (727, 726, 734, 735), (728, 727, 735, 736), (729, 728, 736, 737), (735, 734, 742, 743), (736, 735, 743, 744), (737, 736, 744, 745), (738, 737, 745, 746), (739, 738, 746, 747), (290, 739, 747), (733, 732, 740, 741), (734, 733, 741, 742), (747, 746, 754, 755), (290, 747, 755), (741, 740, 748, 749), (742, 741, 749, 750), (743, 742, 750, 751), (744, 743, 751, 752), (745, 744, 752, 753), (746, 745, 753, 754), (752, 751, 759, 760), (753, 752, 760, 761), (754, 753, 761, 762), (755, 754, 762, 763), (290, 755, 763), (749, 748, 756, 757), (750, 749, 757, 758), (751, 750, 758, 759), (290, 763, 771), (757, 756, 764, 765), (758, 757, 765, 766), (759, 758, 766, 767), (760, 759, 767, 768), (761, 760, 768, 769), (762, 761, 769, 770), (763, 762, 770, 771), (768, 767, 775, 776), (769, 768, 776, 777), (770, 769, 777, 778), (771, 770, 778, 779), (290, 771, 779), (765, 764, 772, 773), (766, 765, 773, 774), (767, 766, 774, 775), (290, 779, 787), (773, 772, 780, 781), (774, 773, 781, 782), (775, 774, 782, 783), (776, 775, 783, 784), (777, 776, 784, 785), (778, 777, 785, 786), (779, 778, 786, 787), (785, 784, 295, 296), (786, 785, 296, 297), (787, 786, 297, 298), (290, 787, 298), (781, 780, 291, 292), (782, 781, 292, 293), (783, 782, 293, 294), (784, 783, 294, 295), (219, 220, 184), (281, 546, 280, 525), (235, 250, 526, 288), (546, 260, 269, 280), (526, 250, 260, 546), (546, 281, 526), (526, 281, 545, 288), (181, 149, 131, 148), (182, 183, 165), (165, 149, 182), (184, 165, 201), (201, 219, 184), (291, 780, 772, 764, 756, 748, 740, 732, 724, 716, 708, 700, 692, 684, 676, 668, 664, 665, 666, 667)])
_uv = me_009.uv_layers.new(name='UVマップ')
_uv.uv.foreach_set('vector', [0.1526, 0.1648, 0.1386, 0.1627, 0.1399, 0.1576, 0.1532, 0.1621, 0.1677, 0.1664, 0.1526, 0.1648, 0.1532, 0.1621, 0.1524, 0.1676, 0.1382, 0.168, 0.1386, 0.1627, 0.1526, 0.1648, 0.1386, 0.1627, 0.1251, 0.1603, 0.1271, 0.1529, 0.1399, 0.1576, 0.1532, 0.1621, 0.1399, 0.1576, 0.142, 0.1528, 0.1543, 0.1595, 0.1677, 0.1664, 0.1532, 0.1621, 0.1543, 0.1595, 0.1677, 0.1664, 0.1524, 0.1676, 0.1526, 0.1648, 0.1528, 0.1704, 0.1387, 0.1733, 0.1382, 0.168, 0.1524, 0.1676, 0.1382, 0.168, 0.1243, 0.1678, 0.1251, 0.1603, 0.1386, 0.1627, 0.1251, 0.1603, 0.1116, 0.1576, 0.1142, 0.1482, 0.1271, 0.1529, 0.1399, 0.1576, 0.1271, 0.1529, 0.1302, 0.1461, 0.142, 0.1528, 0.1543, 0.1595, 0.142, 0.1528, 0.145, 0.1485, 0.1558, 0.1572, 0.1677, 0.1664, 0.1543, 0.1595, 0.1558, 0.1572, 0.1677, 0.1664, 0.1528, 0.1704, 0.1524, 0.1676, 0.1538, 0.1731, 0.1401, 0.1786, 0.1387, 0.1733, 0.1528, 0.1704, 0.1387, 0.1733, 0.1248, 0.1755, 0.1243, 0.1678, 0.1382, 0.168, 0.1243, 0.1678, 0.1105, 0.1674, 0.1116, 0.1576, 0.1251, 0.1603, 0.1116, 0.1576, 0.0979, 0.1548, 0.1011, 0.1434, 0.1142, 0.1482, 0.1271, 0.1529, 0.1142, 0.1482, 0.1183, 0.1393, 0.1302, 0.1461, 0.142, 0.1528, 0.1302, 0.1461, 0.1345, 0.1399, 0.145, 0.1485, 0.1558, 0.1572, 0.145, 0.1485, 0.1486, 0.1447, 0.1577, 0.1552, 0.1677, 0.1664, 0.1558, 0.1572, 0.1577, 0.1552, 0.1677, 0.1664, 0.1538, 0.1731, 0.1528, 0.1704, 0.1552, 0.1757, 0.1425, 0.1837, 0.1401, 0.1786, 0.1538, 0.1731, 0.1401, 0.1786, 0.1265, 0.1832, 0.1248, 0.1755, 0.1387, 0.1733, 0.1248, 0.1755, 0.1109, 0.1772, 0.1105, 0.1674, 0.1243, 0.1678, 0.1105, 0.1674, 0.09646, 0.1667, 0.0979, 0.1548, 0.1116, 0.1576, 0.0979, 0.1548, 0.08347, 0.1519, 0.0871, 0.1383, 0.1011, 0.1434, 0.1142, 0.1482, 0.1011, 0.1434, 0.106, 0.1325, 0.1183, 0.1393, 0.1302, 0.1461, 0.1183, 0.1393, 0.1239, 0.1312, 0.1345, 0.1399, 0.145, 0.1485, 0.1345, 0.1399, 0.1397, 0.1344, 0.1486, 0.1447, 0.1577, 0.1552, 0.1486, 0.1447, 0.1528, 0.1417, 0.1599, 0.1536, 0.1677, 0.1664, 0.1577, 0.1552, 0.1599, 0.1536, 0.1677, 0.1664, 0.1552, 0.1757, 0.1538, 0.1731, 0.1571, 0.178, 0.1458, 0.1884, 0.1425, 0.1837, 0.1552, 0.1757, 0.1425, 0.1837, 0.1295, 0.1906, 0.1265, 0.1832, 0.1401, 0.1786, 0.1265, 0.1832, 0.1127, 0.1871, 0.1109, 0.1772, 0.1248, 0.1755, 0.1109, 0.1772, 0.09674, 0.1786, 0.09646, 0.1667, 0.1105, 0.1674, 0.09646, 0.1667, 0.08177, 0.1658, 0.08347, 0.1519, 0.0979, 0.1548, 0.08347, 0.1519, 0.06797, 0.1489, 0.07205, 0.1331, 0.0871, 0.1383, 0.1011, 0.1434, 0.0871, 0.1383, 0.09289, 0.1253, 0.106, 0.1325, 0.1183, 0.1393, 0.106, 0.1325, 0.1127, 0.1223, 0.1239, 0.1312, 0.1345, 0.1399, 0.1239, 0.1312, 0.1307, 0.124, 0.1397, 0.1344, 0.1486, 0.1447, 0.1397, 0.1344, 0.1459, 0.13, 0.1528, 0.1417, 0.1599, 0.1536, 0.1528, 0.1417, 0.1575, 0.1394, 0.1624, 0.1524, 0.1677, 0.1664, 0.1599, 0.1536, 0.1624, 0.1524, 0.1677, 0.1664, 0.1571, 0.178, 0.1552, 0.1757, 0.1594, 0.18, 0.15, 0.1926, 0.1458, 0.1884, 0.1571, 0.178, 0.1458, 0.1884, 0.1338, 0.1978, 0.1295, 0.1906, 0.1425, 0.1837, 0.1295, 0.1906, 0.1162, 0.1968, 0.1127, 0.1871, 0.1265, 0.1832, 0.1127, 0.1871, 0.09863, 0.1906, 0.09674, 0.1786, 0.1109, 0.1772, 0.09674, 0.1786, 0.08193, 0.1798, 0.08177, 0.1658, 0.09646, 0.1667, 0.08177, 0.1658, 0.06611, 0.1649, 0.06797, 0.1489, 0.08347, 0.1519, 0.07205, 0.1331, 0.06797, 0.1489, 0.05084, 0.1447, 0.05574, 0.1246, 0.0871, 0.1383, 0.07205, 0.1331, 0.07842, 0.1178, 0.09289, 0.1253, 0.106, 0.1325, 0.09289, 0.1253, 0.1007, 0.1131, 0.1127, 0.1223, 0.1239, 0.1312, 0.1127, 0.1223, 0.1211, 0.1133, 0.1307, 0.124, 0.1397, 0.1344, 0.1307, 0.124, 0.1387, 0.118, 0.1459, 0.13, 0.1528, 0.1417, 0.1459, 0.13, 0.1528, 0.1266, 0.1575, 0.1394, 0.1624, 0.1524, 0.1575, 0.1394, 0.1626, 0.1381, 0.165, 0.1517, 0.1677, 0.1664, 0.1624, 0.1524, 0.165, 0.1517, 0.1677, 0.1664, 0.1594, 0.18, 0.1571, 0.178, 0.1621, 0.1814, 0.1551, 0.1961, 0.15, 0.1926, 0.1594, 0.18, 0.15, 0.1926, 0.1394, 0.2043, 0.1338, 0.1978, 0.1458, 0.1884, 0.1338, 0.1978, 0.1211, 0.2062, 0.1162, 0.1968, 0.1295, 0.1906, 0.1162, 0.1968, 0.1023, 0.2024, 0.09863, 0.1906, 0.1127, 0.1871, 0.09863, 0.1906, 0.08398, 0.1938, 0.08193, 0.1798, 0.09674, 0.1786, 0.08193, 0.1798, 0.06616, 0.1809, 0.06611, 0.1649, 0.08177, 0.1658, 0.06797, 0.1489, 0.06611, 0.1649, 0.04859, 0.1648, 0.05084, 0.1447, 0.07842, 0.1178, 0.07205, 0.1331, 0.05574, 0.1246, 0.06386, 0.1052, 0.09289, 0.1253, 0.07842, 0.1178, 0.08717, 0.1032, 0.1007, 0.1131, 0.1127, 0.1223, 0.1007, 0.1131, 0.1104, 0.1018, 0.1211, 0.1133, 0.1307, 0.124, 0.1211, 0.1133, 0.1309, 0.1056, 0.1387, 0.118, 0.1459, 0.13, 0.1387, 0.118, 0.1477, 0.1135, 0.1528, 0.1266, 0.1575, 0.1394, 0.1528, 0.1266, 0.1602, 0.1245, 0.1626, 0.1381, 0.165, 0.1517, 0.1626, 0.1381, 0.1678, 0.1376, 0.1677, 0.1514, 0.1677, 0.1664, 0.165, 0.1517, 0.1677, 0.1514, 0.1677, 0.1664, 0.1621, 0.1814, 0.1594, 0.18, 0.1652, 0.1824, 0.161, 0.1986, 0.1551, 0.1961, 0.1621, 0.1814, 0.1551, 0.1961, 0.1463, 0.2101, 0.1394, 0.2043, 0.15, 0.1926, 0.1394, 0.2043, 0.1276, 0.2151, 0.1211, 0.2062, 0.1338, 0.1978, 0.1211, 0.2062, 0.1077, 0.2139, 0.1023, 0.2024, 0.1162, 0.1968, 0.1023, 0.2024, 0.08788, 0.2076, 0.08398, 0.1938, 0.09863, 0.1906, 0.08398, 0.1938, 0.06829, 0.1969, 0.06616, 0.1809, 0.08193, 0.1798, 0.06611, 0.1649, 0.06616, 0.1809, 0.04883, 0.1846, 0.04859, 0.1648, 0.06386, 0.1052, 0.0728, 0.08758, 0.08717, 0.1032, 0.07842, 0.1178, 0.1104, 0.1018, 0.1007, 0.1131, 0.08717, 0.1032, 0.09949, 0.08577, 0.1104, 0.1018, 0.1226, 0.09158, 0.1309, 0.1056, 0.1211, 0.1133, 0.1309, 0.1056, 0.1427, 0.0979, 0.1477, 0.1135, 0.1387, 0.118, 0.1477, 0.1135, 0.1577, 0.1098, 0.1602, 0.1245, 0.1528, 0.1266, 0.1626, 0.1381, 0.1602, 0.1245, 0.1679, 0.1239, 0.1678, 0.1376, 0.1677, 0.1514, 0.1678, 0.1376, 0.173, 0.1381, 0.1704, 0.1517, 0.1677, 0.1664, 0.1677, 0.1514, 0.1704, 0.1517, 0.1677, 0.1664, 0.1652, 0.1824, 0.1621, 0.1814, 0.1732, 0.1814, 0.1805, 0.1959, 0.1747, 0.1986, 0.1702, 0.1824, 0.161, 0.1986, 0.1547, 0.2149, 0.1463, 0.2101, 0.1551, 0.1961, 0.1463, 0.2101, 0.1359, 0.2234, 0.1276, 0.2151, 0.1394, 0.2043, 0.1276, 0.2151, 0.1149, 0.225, 0.1077, 0.2139, 0.1211, 0.2062, 0.1077, 0.2139, 0.09365, 0.2212, 0.08788, 0.2076, 0.1023, 0.2024, 0.08788, 0.2076, 0.0724, 0.2128, 0.06829, 0.1969, 0.08398, 0.1938, 0.06616, 0.1809, 0.06829, 0.1969, 0.05146, 0.2039, 0.04883, 0.1846, 0.05574, 0.1246, 0.05084, 0.1447, 0.03082, 0.1257, 0.05349, 0.1006, 0.06386, 0.1052, 0.09949, 0.08577, 0.08717, 0.1032, 0.0728, 0.08758, 0.08893, 0.06763, 0.1104, 0.1018, 0.09949, 0.08577, 0.1127, 0.0747, 0.1226, 0.09158, 0.1427, 0.0979, 0.1309, 0.1056, 0.1226, 0.09158, 0.1372, 0.08123, 0.1427, 0.0979, 0.155, 0.09338, 0.1577, 0.1098, 0.1477, 0.1135, 0.1577, 0.1098, 0.168, 0.1071, 0.1679, 0.1239, 0.1602, 0.1245, 0.1678, 0.1376, 0.1679, 0.1239, 0.1755, 0.1247, 0.173, 0.1381, 0.1704, 0.1517, 0.173, 0.1381, 0.178, 0.1395, 0.173, 0.1524, 0.1677, 0.1664, 0.1704, 0.1517, 0.173, 0.1524, 0.1677, 0.1664, 0.1732, 0.1814, 0.1702, 0.1824, 0.1759, 0.1799, 0.1854, 0.1924, 0.1805, 0.1959, 0.1732, 0.1814, 0.1805, 0.1959, 0.1894, 0.2096, 0.1815, 0.2145, 0.1747, 0.1986, 0.1547, 0.2149, 0.146, 0.2309, 0.1359, 0.2234, 0.1463, 0.2101, 0.1359, 0.2234, 0.1239, 0.2358, 0.1149, 0.225, 0.1276, 0.2151, 0.1149, 0.225, 0.1013, 0.2345, 0.09365, 0.2212, 0.1077, 0.2139, 0.09365, 0.2212, 0.07853, 0.2284, 0.0724, 0.2128, 0.08788, 0.2076, 0.06514, 0.07536, 0.0728, 0.08758, 0.06386, 0.1052, 0.05349, 0.1006, 0.08893, 0.06763, 0.1008, 0.0559, 0.1127, 0.0747, 0.09949, 0.08577, 0.1372, 0.08123, 0.1226, 0.09158, 0.1127, 0.0747, 0.1322, 0.06155, 0.1372, 0.08123, 0.1525, 0.07442, 0.155, 0.09338, 0.1427, 0.0979, 0.168, 0.1071, 0.1577, 0.1098, 0.155, 0.09338, 0.1682, 0.08936, 0.1755, 0.1247, 0.1679, 0.1239, 0.168, 0.1071, 0.1783, 0.11, 0.173, 0.1381, 0.1755, 0.1247, 0.1829, 0.1269, 0.178, 0.1395, 0.173, 0.1524, 0.178, 0.1395, 0.1826, 0.1418, 0.1755, 0.1536, 0.1677, 0.1664, 0.173, 0.1524, 0.1755, 0.1536, 0.1677, 0.1664, 0.1759, 0.1799, 0.1732, 0.1814, 0.1783, 0.178, 0.1895, 0.1882, 0.1854, 0.1924, 0.1759, 0.1799, 0.1854, 0.1924, 0.1961, 0.2038, 0.1894, 0.2096, 0.1805, 0.1959, 0.1894, 0.2096, 0.1999, 0.2222, 0.1903, 0.2298, 0.1815, 0.2145, 0.146, 0.2309, 0.135, 0.2462, 0.1239, 0.2358, 0.1359, 0.2234, 0.1239, 0.2358, 0.1107, 0.2473, 0.1013, 0.2345, 0.1149, 0.225, 0.1013, 0.2345, 0.08653, 0.2436, 0.07853, 0.2284, 0.09365, 0.2212, 0.0724, 0.2128, 0.07853, 0.2284, 0.06178, 0.2367, 0.05575, 0.2224, 0.05575, 0.2224, 0.05146, 0.2039, 0.06829, 0.1969, 0.0724, 0.2128, 0.02378, 0.1796, 0.02342, 0.1548, 0.04859, 0.1648, 0.04883, 0.1846, 0.08157, 0.05677, 0.08893, 0.06763, 0.0728, 0.08758, 0.06514, 0.07536, 0.1322, 0.06155, 0.1127, 0.0747, 0.1008, 0.0559, 0.1269, 0.03873, 0.1525, 0.07442, 0.1372, 0.08123, 0.1322, 0.06155, 0.15, 0.05356, 0.1682, 0.08936, 0.155, 0.09338, 0.1525, 0.07442, 0.1684, 0.06989, 0.1682, 0.08936, 0.1813, 0.09365, 0.1783, 0.11, 0.168, 0.1071, 0.1783, 0.11, 0.1881, 0.1138, 0.1829, 0.1269, 0.1755, 0.1247, 0.178, 0.1395, 0.1829, 0.1269, 0.1897, 0.1303, 0.1826, 0.1418, 0.1755, 0.1536, 0.1826, 0.1418, 0.1868, 0.1449, 0.1777, 0.1553, 0.1677, 0.1664, 0.1755, 0.1536, 0.1777, 0.1553, 0.1677, 0.1664, 0.1783, 0.178, 0.1759, 0.1799, 0.1801, 0.1757, 0.1928, 0.1835, 0.1895, 0.1882, 0.1783, 0.178, 0.1895, 0.1882, 0.2015, 0.1973, 0.1961, 0.2038, 0.1854, 0.1924, 0.1961, 0.2038, 0.2076, 0.2141, 0.1999, 0.2222, 0.1894, 0.2096, 0.1999, 0.2222, 0.2116, 0.2338, 0.2014, 0.2438, 0.1903, 0.2298, 0.135, 0.2462, 0.1219, 0.26, 0.1107, 0.2473, 0.1239, 0.2358, 0.1107, 0.2473, 0.09629, 0.2583, 0.08653, 0.2436, 0.1013, 0.2345, 0.07853, 0.2284, 0.08653, 0.2436, 0.07091, 0.2537, 0.06178, 0.2367, 0.05084, 0.1447, 0.04859, 0.1648, 0.02342, 0.1548, 0.03082, 0.1257, 0.1269, 0.03873, 0.1278, 0.02654, 0.1364, 0.02663, 0.15, 0.05356, 0.1322, 0.06155, 0.1269, 0.03873, 0.1484, 0.02971, 0.15, 0.05356, 0.1687, 0.04757, 0.1684, 0.06989, 0.1525, 0.07442, 0.1684, 0.06989, 0.1842, 0.07478, 0.1813, 0.09365, 0.1682, 0.08936, 0.1881, 0.1138, 0.1783, 0.11, 0.1813, 0.09365, 0.1935, 0.09842, 0.1829, 0.1269, 0.1881, 0.1138, 0.197, 0.1186, 0.1897, 0.1303, 0.1826, 0.1418, 0.1897, 0.1303, 0.1957, 0.1348, 0.1868, 0.1449, 0.1777, 0.1553, 0.1868, 0.1449, 0.1904, 0.1486, 0.1796, 0.1572, 0.1677, 0.1664, 0.1777, 0.1553, 0.1796, 0.1572, 0.1677, 0.1664, 0.1801, 0.1757, 0.1783, 0.178, 0.1815, 0.1731, 0.1951, 0.1785, 0.1928, 0.1835, 0.1801, 0.1757, 0.1928, 0.1835, 0.2056, 0.1903, 0.2015, 0.1973, 0.1895, 0.1882, 0.2015, 0.1973, 0.2139, 0.2053, 0.2076, 0.2141, 0.1961, 0.2038, 0.2076, 0.2141, 0.2199, 0.2236, 0.2116, 0.2338, 0.1999, 0.2222, 0.2116, 0.2338, 0.2242, 0.2446, 0.2138, 0.2565, 0.2014, 0.2438, 0.1107, 0.2473, 0.1219, 0.26, 0.1075, 0.2729, 0.09629, 0.2583, 0.08653, 0.2436, 0.09629, 0.2583, 0.08073, 0.2707, 0.07091, 0.2537, 0.05575, 0.2224, 0.06178, 0.2367, 0.03866, 0.2484, 0.03023, 0.2135, 0.09912, 0.04281, 0.1008, 0.0559, 0.08893, 0.06763, 0.08157, 0.05677, 0.1687, 0.04757, 0.15, 0.05356, 0.1484, 0.02971, 0.1689, 0.0229, 0.1687, 0.04757, 0.1872, 0.05399, 0.1842, 0.07478, 0.1684, 0.06989, 0.1935, 0.09842, 0.1813, 0.09365, 0.1842, 0.07478, 0.1993, 0.08191, 0.1935, 0.09842, 0.205, 0.1063, 0.197, 0.1186, 0.1881, 0.1138, 0.1897, 0.1303, 0.197, 0.1186, 0.2049, 0.1246, 0.1957, 0.1348, 0.1868, 0.1449, 0.1957, 0.1348, 0.2009, 0.1402, 0.1904, 0.1486, 0.1796, 0.1572, 0.1904, 0.1486, 0.1933, 0.1529, 0.1811, 0.1595, 0.1677, 0.1664, 0.1796, 0.1572, 0.1811, 0.1595, 0.1677, 0.1664, 0.1815, 0.1731, 0.1801, 0.1757, 0.1825, 0.1704, 0.1965, 0.1733, 0.1951, 0.1785, 0.1815, 0.1731, 0.1951, 0.1785, 0.2085, 0.183, 0.2056, 0.1903, 0.1928, 0.1835, 0.2056, 0.1903, 0.2186, 0.1963, 0.2139, 0.2053, 0.2015, 0.1973, 0.2139, 0.2053, 0.2267, 0.2128, 0.2199, 0.2236, 0.2076, 0.2141, 0.2199, 0.2236, 0.233, 0.2323, 0.2242, 0.2446, 0.2116, 0.2338, 0.2138, 0.2565, 0.2242, 0.2446, 0.2377, 0.2547, 0.2274, 0.2684, 0.06178, 0.2367, 0.07091, 0.2537, 0.04493, 0.2646, 0.03866, 0.2484, 0.3128, 0.4318, 0.3172, 0.4574, 0.3084, 0.4617, 0.1872, 0.05399, 0.1687, 0.04757, 0.1689, 0.0229, 0.1893, 0.03018, 0.1993, 0.08191, 0.1842, 0.07478, 0.1872, 0.05399, 0.2047, 0.06239, 0.1993, 0.08191, 0.2136, 0.09257, 0.205, 0.1063, 0.1935, 0.09842, 0.197, 0.1186, 0.205, 0.1063, 0.2147, 0.1142, 0.2049, 0.1246, 0.1957, 0.1348, 0.2049, 0.1246, 0.2115, 0.1318, 0.2009, 0.1402, 0.1904, 0.1486, 0.2009, 0.1402, 0.205, 0.1464, 0.1933, 0.1529, 0.1811, 0.1595, 0.1933, 0.1529, 0.1954, 0.1577, 0.1821, 0.1621, 0.1677, 0.1664, 0.1811, 0.1595, 0.1821, 0.1621, 0.1677, 0.1664, 0.1825, 0.1704, 0.1815, 0.1731, 0.1828, 0.1676, 0.197, 0.168, 0.1965, 0.1733, 0.1825, 0.1704, 0.1965, 0.1733, 0.2102, 0.1755, 0.2085, 0.183, 0.1951, 0.1785, 0.2085, 0.183, 0.2219, 0.1868, 0.2186, 0.1963, 0.2056, 0.1903, 0.2186, 0.1963, 0.2318, 0.2017, 0.2267, 0.2128, 0.2139, 0.2053, 0.2267, 0.2128, 0.2401, 0.2198, 0.233, 0.2323, 0.2199, 0.2236, 0.233, 0.2323, 0.2468, 0.2408, 0.2377, 0.2547, 0.2242, 0.2446, 0.09629, 0.2583, 0.1075, 0.2729, 0.09221, 0.2856, 0.08073, 0.2707, 0.07091, 0.2537, 0.08073, 0.2707, 0.05832, 0.2867, 0.04493, 0.2646, 0.2973, 0.4402, 0.2802, 0.4577, 0.2729, 0.4509, 0.2841, 0.4267, 0.2047, 0.06239, 0.1872, 0.05399, 0.1893, 0.03018, 0.2106, 0.03972, 0.2136, 0.09257, 0.1993, 0.08191, 0.2047, 0.06239, 0.2239, 0.07599, 0.2147, 0.1142, 0.205, 0.1063, 0.2136, 0.09257, 0.2256, 0.1031, 0.2049, 0.1246, 0.2147, 0.1142, 0.2228, 0.1233, 0.2115, 0.1318, 0.2009, 0.1402, 0.2115, 0.1318, 0.2169, 0.14, 0.205, 0.1464, 0.1933, 0.1529, 0.205, 0.1464, 0.2081, 0.1533, 0.1954, 0.1577, 0.1821, 0.1621, 0.1954, 0.1577, 0.1966, 0.1627, 0.1827, 0.1648, 0.1677, 0.1664, 0.1821, 0.1621, 0.1827, 0.1648, 0.1677, 0.1664, 0.1828, 0.1676, 0.1825, 0.1704, 0.1827, 0.1648, 0.1966, 0.1627, 0.197, 0.168, 0.1828, 0.1676, 0.197, 0.168, 0.2107, 0.1679, 0.2102, 0.1755, 0.1965, 0.1733, 0.2102, 0.1755, 0.2238, 0.1773, 0.2219, 0.1868, 0.2085, 0.183, 0.2219, 0.1868, 0.2355, 0.1904, 0.2318, 0.2017, 0.2186, 0.1963, 0.2318, 0.2017, 0.2457, 0.2069, 0.2401, 0.2198, 0.2267, 0.2128, 0.2401, 0.2198, 0.2543, 0.2266, 0.2468, 0.2408, 0.233, 0.2323, 0.2377, 0.2547, 0.2468, 0.2408, 0.2614, 0.2503, 0.2523, 0.2661, 0.2274, 0.2684, 0.2377, 0.2547, 0.2523, 0.2661, 0.2418, 0.2802, 0.2583, 0.4211, 0.275, 0.4243, 0.2729, 0.4509, 0.2014, 0.02738, 0.21, 0.0275, 0.2106, 0.03972, 0.1893, 0.03018, 0.2106, 0.03972, 0.2363, 0.05753, 0.2239, 0.07599, 0.2047, 0.06239, 0.2136, 0.09257, 0.2239, 0.07599, 0.2368, 0.08737, 0.2256, 0.1031, 0.2147, 0.1142, 0.2256, 0.1031, 0.2349, 0.1145, 0.2228, 0.1233, 0.2115, 0.1318, 0.2228, 0.1233, 0.2292, 0.1334, 0.2169, 0.14, 0.205, 0.1464, 0.2169, 0.14, 0.2207, 0.1488, 0.2081, 0.1533, 0.1954, 0.1577, 0.2081, 0.1533, 0.2099, 0.1605, 0.1966, 0.1627, 0.1677, 0.1664, 0.1827, 0.1648, 0.1828, 0.1676, 0.1966, 0.1627, 0.2099, 0.1605, 0.2107, 0.1679, 0.197, 0.168, 0.2107, 0.1679, 0.2242, 0.1676, 0.2238, 0.1773, 0.2102, 0.1755, 0.2238, 0.1773, 0.2376, 0.1788, 0.2355, 0.1904, 0.2219, 0.1868, 0.2355, 0.1904, 0.2496, 0.1937, 0.2457, 0.2069, 0.2318, 0.2017, 0.2457, 0.2069, 0.2602, 0.212, 0.2543, 0.2266, 0.2401, 0.2198, 0.2468, 0.2408, 0.2543, 0.2266, 0.2699, 0.2345, 0.2614, 0.2503, 0.08073, 0.2707, 0.09221, 0.2856, 0.07146, 0.3027, 0.05832, 0.2867, 0.2555, 0.05893, 0.2478, 0.06957, 0.2363, 0.05753, 0.2383, 0.04449, 0.2363, 0.05753, 0.2478, 0.06957, 0.2368, 0.08737, 0.2239, 0.07599, 0.2368, 0.08737, 0.2486, 0.1051, 0.2349, 0.1145, 0.2256, 0.1031, 0.2228, 0.1233, 0.2349, 0.1145, 0.2423, 0.1267, 0.2292, 0.1334, 0.2169, 0.14, 0.2292, 0.1334, 0.2337, 0.1443, 0.2207, 0.1488, 0.2081, 0.1533, 0.2207, 0.1488, 0.2232, 0.1581, 0.2099, 0.1605, 0.2099, 0.1605, 0.2232, 0.1581, 0.2242, 0.1676, 0.2107, 0.1679, 0.2242, 0.1676, 0.2379, 0.1672, 0.2376, 0.1788, 0.2238, 0.1773, 0.2376, 0.1788, 0.2518, 0.1802, 0.2496, 0.1937, 0.2355, 0.1904, 0.2496, 0.1937, 0.2645, 0.1971, 0.2602, 0.212, 0.2457, 0.2069, 0.2543, 0.2266, 0.2602, 0.212, 0.2756, 0.2214, 0.2699, 0.2345, 0.2714, 0.078, 0.2633, 0.08994, 0.2478, 0.06957, 0.2555, 0.05893, 0.2486, 0.1051, 0.2368, 0.08737, 0.2478, 0.06957, 0.2633, 0.08994, 0.2349, 0.1145, 0.2486, 0.1051, 0.2568, 0.1197, 0.2423, 0.1267, 0.2292, 0.1334, 0.2423, 0.1267, 0.2476, 0.1397, 0.2337, 0.1443, 0.2207, 0.1488, 0.2337, 0.1443, 0.2367, 0.1556, 0.2232, 0.1581, 0.2232, 0.1581, 0.2367, 0.1556, 0.2379, 0.1672, 0.2242, 0.1676, 0.2379, 0.1672, 0.2522, 0.1667, 0.2518, 0.1802, 0.2376, 0.1788, 0.2518, 0.1802, 0.2669, 0.1818, 0.2645, 0.1971, 0.2496, 0.1937, 0.2602, 0.212, 0.2645, 0.1971, 0.2802, 0.2042, 0.2756, 0.2214, 0.2711, 0.2878, 0.2615, 0.2959, 0.2418, 0.2802, 0.2523, 0.2661, 0.2821, 0.1035, 0.2717, 0.1078, 0.2633, 0.08994, 0.2714, 0.078, 0.2633, 0.08994, 0.2717, 0.1078, 0.2568, 0.1197, 0.2486, 0.1051, 0.2423, 0.1267, 0.2568, 0.1197, 0.2627, 0.135, 0.2476, 0.1397, 0.2337, 0.1443, 0.2476, 0.1397, 0.2509, 0.1531, 0.2367, 0.1556, 0.2367, 0.1556, 0.2509, 0.1531, 0.2522, 0.1667, 0.2379, 0.1672, 0.2522, 0.1667, 0.2674, 0.1663, 0.2669, 0.1818, 0.2518, 0.1802, 0.2645, 0.1971, 0.2669, 0.1818, 0.2834, 0.1859, 0.2802, 0.2042, 0.2627, 0.135, 0.2568, 0.1197, 0.2717, 0.1078, 0.279, 0.1272, 0.2476, 0.1397, 0.2627, 0.135, 0.2661, 0.1507, 0.2509, 0.1531, 0.2509, 0.1531, 0.2661, 0.1507, 0.2674, 0.1663, 0.2522, 0.1667, 0.279, 0.1272, 0.2717, 0.1078, 0.2821, 0.1035, 0.3035, 0.1294, 0.2661, 0.1507, 0.2627, 0.135, 0.279, 0.1272, 0.283, 0.1471, 0.2844, 0.1668, 0.2834, 0.1859, 0.2669, 0.1818, 0.2674, 0.1663, 0.283, 0.1471, 0.2844, 0.1668, 0.2674, 0.1663, 0.2661, 0.1507, 0.2834, 0.1859, 0.2844, 0.1668, 0.3092, 0.1583, 0.3111, 0.1869, 0.3111, 0.1869, 0.3001, 0.2141, 0.2802, 0.2042, 0.2834, 0.1859, 0.279, 0.1272, 0.3035, 0.1294, 0.3092, 0.1583, 0.2844, 0.1668, 0.283, 0.1471, 0.2383, 0.04449, 0.2363, 0.05753, 0.2106, 0.03972, 0.21, 0.0275, 0.05575, 0.2224, 0.03023, 0.2135, 0.02378, 0.1796, 0.04883, 0.1846, 0.05146, 0.2039, 0.291, 0.2386, 0.2756, 0.2214, 0.2802, 0.2042, 0.3001, 0.2141, 0.2663, 0.5187, 0.2657, 0.5113, 0.2868, 0.5207, 0.2866, 0.522, 0.2794, 0.5219, 0.2732, 0.521, 0.2996, 0.5245, 0.2937, 0.5237, 0.2866, 0.522, 0.2868, 0.5207, 0.3082, 0.5174, 0.306, 0.524, 0.4811, 0.2358, 0.5002, 0.2218, 0.511, 0.2356, 0.4891, 0.2463, 0.6021, 0.1414, 0.6334, 0.1422, 0.6058, 0.1478, 0.458, 0.2471, 0.4811, 0.2358, 0.4891, 0.2463, 0.4717, 0.2637, 0.5879, 0.1513, 0.595, 0.1464, 0.5994, 0.1548, 0.593, 0.1618, 0.4403, 0.2678, 0.458, 0.2471, 0.4717, 0.2637, 0.4505, 0.2841, 0.5672, 0.1663, 0.5879, 0.1513, 0.593, 0.1618, 0.5749, 0.1778, 0.4168, 0.281, 0.4403, 0.2678, 0.4505, 0.2841, 0.4306, 0.2984, 0.5481, 0.183, 0.5672, 0.1663, 0.5749, 0.1778, 0.5572, 0.1925, 0.5356, 0.1943, 0.5481, 0.183, 0.5572, 0.1925, 0.5444, 0.2068, 0.522, 0.2065, 0.5356, 0.1943, 0.5444, 0.2068, 0.5285, 0.2212, 0.5002, 0.2218, 0.522, 0.2065, 0.5285, 0.2212, 0.511, 0.2356, 0.511, 0.2356, 0.5285, 0.2212, 0.5296, 0.2363, 0.5149, 0.2498, 0.4891, 0.2463, 0.511, 0.2356, 0.5149, 0.2498, 0.5, 0.2607, 0.6103, 0.1519, 0.639, 0.1508, 0.6138, 0.1583, 0.4717, 0.2637, 0.4891, 0.2463, 0.5, 0.2607, 0.4847, 0.2841, 0.5953, 0.164, 0.6028, 0.158, 0.6062, 0.1717, 0.5987, 0.1851, 0.456, 0.2883, 0.4717, 0.2637, 0.4847, 0.2841, 0.4681, 0.3042, 0.5749, 0.1778, 0.5953, 0.164, 0.5987, 0.1851, 0.5778, 0.2007, 0.4394, 0.306, 0.456, 0.2883, 0.4681, 0.3042, 0.4525, 0.3204, 0.5572, 0.1925, 0.5749, 0.1778, 0.5778, 0.2007, 0.5619, 0.2124, 0.5444, 0.2068, 0.5572, 0.1925, 0.5619, 0.2124, 0.5444, 0.2257, 0.5285, 0.2212, 0.5444, 0.2068, 0.5444, 0.2257, 0.5296, 0.2363, 0.4537, 0.3215, 0.4687, 0.3048, 0.4928, 0.3324, 0.4647, 0.3354, 0.5619, 0.2124, 0.5778, 0.2007, 0.5803, 0.2125, 0.5678, 0.2251, 0.5444, 0.2257, 0.5619, 0.2124, 0.5678, 0.2251, 0.5512, 0.2452, 0.5296, 0.2363, 0.5444, 0.2257, 0.5512, 0.2452, 0.5422, 0.2639, 0.5149, 0.2498, 0.5296, 0.2363, 0.5422, 0.2639, 0.5347, 0.2744, 0.5, 0.2607, 0.5149, 0.2498, 0.5347, 0.2744, 0.5264, 0.2933, 0.6127, 0.158, 0.6375, 0.1493, 0.6173, 0.1634, 0.4847, 0.2841, 0.5, 0.2607, 0.5264, 0.2933, 0.5138, 0.3177, 0.5988, 0.1854, 0.6058, 0.1717, 0.6081, 0.181, 0.5988, 0.1986, 0.4687, 0.3048, 0.4847, 0.2841, 0.5138, 0.3177, 0.4928, 0.3324, 0.5778, 0.2007, 0.5988, 0.1854, 0.5988, 0.1986, 0.5803, 0.2125, 0.4825, 0.5962, 0.5125, 0.6356, 0.3735, 0.6491, 0.3803, 0.6071, 0.6172, 0.1633, 0.6378, 0.1499, 0.6224, 0.1722, 0.4512, 0.5388, 0.4825, 0.5962, 0.3803, 0.6071, 0.3543, 0.5564, 0.5988, 0.1986, 0.6081, 0.181, 0.6102, 0.1986, 0.5984, 0.2162, 0.4098, 0.4747, 0.4235, 0.5206, 0.3543, 0.5564, 0.3638, 0.5134, 0.4962, 0.8878, 0.4756, 0.9451, 0.4519, 0.9053, 0.4672, 0.8606, 0.4647, 0.3354, 0.4928, 0.3324, 0.5205, 0.3486, 0.4782, 0.3576, 0.5076, 0.831, 0.495, 0.8758, 0.4672, 0.8606, 0.4771, 0.8123, 0.524, 0.7587, 0.5035, 0.8214, 0.4771, 0.8123, 0.4242, 0.7207, 0.515, 0.6984, 0.5236, 0.7512, 0.4242, 0.7207, 0.3878, 0.6736, 0.5144, 0.6641, 0.515, 0.6984, 0.3878, 0.6736, 0.3735, 0.6491, 0.4771, 0.8123, 0.4672, 0.8606, 0.4116, 0.8366, 0.4299, 0.7786, 0.4242, 0.7207, 0.4771, 0.8123, 0.4299, 0.7786, 0.3958, 0.7182, 0.3878, 0.6736, 0.4242, 0.7207, 0.3958, 0.7182, 0.3363, 0.665, 0.3735, 0.6491, 0.3878, 0.6736, 0.3363, 0.665, 0.3307, 0.6417, 0.3803, 0.6071, 0.3735, 0.6491, 0.3307, 0.6417, 0.3358, 0.6095, 0.623, 0.1725, 0.6385, 0.1503, 0.6289, 0.1792, 0.3543, 0.5564, 0.3803, 0.6071, 0.3358, 0.6095, 0.3229, 0.5725, 0.5984, 0.2162, 0.6102, 0.1986, 0.6186, 0.2097, 0.61, 0.2352, 0.3638, 0.5134, 0.3543, 0.5564, 0.3229, 0.5725, 0.3401, 0.5288, 0.4672, 0.8606, 0.4519, 0.9053, 0.3985, 0.8814, 0.4116, 0.8366, 0.3608, 0.4538, 0.3588, 0.5121, 0.3401, 0.5288, 0.3368, 0.4664, 0.3358, 0.6095, 0.3307, 0.6417, 0.3073, 0.6324, 0.3071, 0.6108, 0.6292, 0.1793, 0.6386, 0.1503, 0.6366, 0.1892, 0.3229, 0.5725, 0.3358, 0.6095, 0.3071, 0.6108, 0.3039, 0.5838, 0.61, 0.2352, 0.6186, 0.2097, 0.6288, 0.2187, 0.6218, 0.2419, 0.3401, 0.5288, 0.3229, 0.5725, 0.3037, 0.5835, 0.3212, 0.5595, 0.321, 0.5521, 0.3217, 0.5485, 0.4116, 0.8366, 0.3985, 0.8814, 0.3651, 0.869, 0.3739, 0.8238, 0.3368, 0.4664, 0.3401, 0.5288, 0.3217, 0.5485, 0.3144, 0.5364, 0.3192, 0.5217, 0.9585, 0.8759, 0.9553, 0.9679, 0.8962, 0.9469, 0.8865, 0.8483, 0.3394, 0.4331, 0.3368, 0.4664, 0.3192, 0.5217, 0.3172, 0.4574, 0.9272, 0.8101, 0.9585, 0.8759, 0.8865, 0.8483, 0.8599, 0.7832, 0.3363, 0.665, 0.3958, 0.7182, 0.3474, 0.708, 0.3177, 0.659, 0.3307, 0.6417, 0.3363, 0.665, 0.3177, 0.659, 0.3073, 0.6324, 0.3172, 0.4574, 0.3192, 0.5217, 0.3082, 0.5174, 0.8599, 0.7832, 0.8865, 0.8483, 0.8213, 0.8708, 0.8028, 0.779, 0.3177, 0.659, 0.3474, 0.708, 0.3073, 0.7058, 0.3, 0.6523, 0.3073, 0.6324, 0.3177, 0.659, 0.3, 0.6523, 0.2898, 0.6188, 0.3071, 0.6108, 0.3073, 0.6324, 0.29, 0.6185, 0.2903, 0.6105, 0.6369, 0.1893, 0.642, 0.1507, 0.644, 0.1922, 0.3039, 0.5838, 0.3071, 0.6108, 0.2903, 0.6105, 0.2901, 0.5988, 0.6218, 0.2419, 0.6288, 0.2187, 0.6406, 0.2255, 0.6373, 0.246, 0.3739, 0.8238, 0.3651, 0.869, 0.3243, 0.8615, 0.338, 0.8118, 0.3192, 0.5217, 0.3144, 0.5364, 0.3111, 0.5294, 0.8865, 0.8483, 0.8962, 0.9469, 0.8435, 0.9033, 0.8213, 0.8708, 0.6479, 0.1928, 0.6519, 0.1515, 0.6549, 0.1937, 0.9456, 0.4195, 0.9595, 0.4931, 0.891, 0.4942, 0.891, 0.426, 0.6373, 0.246, 0.6406, 0.2255, 0.6559, 0.2289, 0.6558, 0.2483, 0.933, 0.6486, 0.9315, 0.7246, 0.893, 0.7431, 0.893, 0.6651, 0.338, 0.8118, 0.3243, 0.8615, 0.2874, 0.857, 0.2838, 0.8071, 0.3243, 0.7522, 0.338, 0.8118, 0.2838, 0.8071, 0.2789, 0.7532, 0.3073, 0.7058, 0.3243, 0.7522, 0.2789, 0.7532, 0.279, 0.704, 0.3, 0.6523, 0.3073, 0.7058, 0.279, 0.704, 0.2805, 0.6538, 0.2898, 0.6188, 0.3, 0.6523, 0.2805, 0.6538, 0.28, 0.6217, 0.9595, 0.4931, 0.9517, 0.5404, 0.891, 0.5601, 0.891, 0.4942, 0.279, 0.704, 0.2789, 0.7532, 0.2325, 0.7527, 0.2501, 0.7055, 0.2805, 0.6538, 0.279, 0.704, 0.2501, 0.7055, 0.2592, 0.6512, 0.2797, 0.6218, 0.2805, 0.6538, 0.2592, 0.6512, 0.2698, 0.6193, 0.891, 0.4942, 0.891, 0.5601, 0.8304, 0.5404, 0.8225, 0.4931, 0.6574, 0.1937, 0.6609, 0.1515, 0.6644, 0.1929, 0.891, 0.426, 0.891, 0.4942, 0.8225, 0.4931, 0.8365, 0.4195, 0.6558, 0.2483, 0.6559, 0.2289, 0.6713, 0.2257, 0.6743, 0.2463, 0.893, 0.6651, 0.893, 0.7431, 0.8546, 0.7246, 0.8531, 0.6486, 0.2769, 0.8087, 0.2719, 0.8602, 0.2334, 0.8655, 0.2187, 0.8143, 0.2789, 0.7532, 0.2769, 0.8087, 0.2187, 0.8143, 0.2325, 0.7527, 0.2718, 0.5989, 0.2706, 0.6108, 0.2536, 0.6091, 0.2592, 0.5815, 0.6743, 0.2463, 0.6713, 0.2257, 0.6832, 0.219, 0.6899, 0.2423, 0.8531, 0.6486, 0.8546, 0.7246, 0.8368, 0.6639, 0.8184, 0.602, 0.2187, 0.8143, 0.2334, 0.8655, 0.1912, 0.8738, 0.1817, 0.827, 0.7174, 0.8555, 0.6816, 0.9013, 0.6323, 0.9103, 0.6434, 0.8413, 0.2657, 0.5113, 0.2532, 0.513, 0.2729, 0.4509, 0.7321, 0.7798, 0.7174, 0.8555, 0.6434, 0.8413, 0.6877, 0.7865, 0.2592, 0.6512, 0.2501, 0.7055, 0.2088, 0.7074, 0.2406, 0.6574, 0.2698, 0.6193, 0.2592, 0.6512, 0.2406, 0.6574, 0.2525, 0.6298, 0.2706, 0.6108, 0.2698, 0.619, 0.2525, 0.6298, 0.2536, 0.6091, 0.6683, 0.1923, 0.6708, 0.1509, 0.6754, 0.1896, 0.2406, 0.6574, 0.2088, 0.7074, 0.1581, 0.7178, 0.2209, 0.6632, 0.2525, 0.6298, 0.2406, 0.6574, 0.2209, 0.6632, 0.2274, 0.6388, 0.2536, 0.6091, 0.2525, 0.6298, 0.2274, 0.6388, 0.2231, 0.6048, 0.6757, 0.1895, 0.6743, 0.1505, 0.6832, 0.1796, 0.2592, 0.5815, 0.2536, 0.6091, 0.2231, 0.6048, 0.24, 0.5654, 0.6899, 0.2423, 0.6832, 0.219, 0.6935, 0.2102, 0.7017, 0.2357, 0.1817, 0.827, 0.1912, 0.8738, 0.1567, 0.887, 0.1428, 0.8407, 0.2532, 0.513, 0.2541, 0.5302, 0.2455, 0.5385, 0.2297, 0.5153, 0.2513, 0.4541, 0.6434, 0.8413, 0.6323, 0.9103, 0.5737, 0.9318, 0.5834, 0.841, 0.2729, 0.4509, 0.2532, 0.513, 0.2513, 0.4541, 0.2583, 0.4211, 0.6877, 0.7865, 0.6434, 0.8413, 0.5834, 0.841, 0.616, 0.8037, 0.2297, 0.5153, 0.24, 0.5654, 0.2082, 0.5436, 0.206, 0.4931, 0.1428, 0.8407, 0.1567, 0.887, 0.1016, 0.9124, 0.08529, 0.8662, 0.2513, 0.4541, 0.2297, 0.5153, 0.216, 0.4932, 0.2318, 0.4344, 0.1232, 0.7808, 0.1428, 0.8407, 0.08529, 0.8662, 0.07453, 0.8161, 0.2583, 0.4211, 0.2513, 0.4541, 0.2466, 0.4218, 0.1581, 0.7178, 0.1232, 0.7808, 0.07453, 0.8161, 0.1286, 0.7206, 0.2209, 0.6632, 0.1581, 0.7178, 0.1286, 0.7206, 0.1664, 0.6715, 0.2274, 0.6388, 0.2209, 0.6632, 0.1664, 0.6715, 0.1815, 0.6456, 0.2231, 0.6048, 0.2274, 0.6388, 0.1815, 0.6456, 0.1755, 0.5992, 0.6836, 0.1795, 0.6743, 0.1505, 0.6895, 0.1729, 0.24, 0.5654, 0.2231, 0.6048, 0.1755, 0.5992, 0.2082, 0.5436, 0.7017, 0.2357, 0.6935, 0.2102, 0.702, 0.1992, 0.7136, 0.2169, 0.1815, 0.6456, 0.1664, 0.6715, 0.03368, 0.6991, 0.03422, 0.6633, 0.1755, 0.5992, 0.1815, 0.6456, 0.02729, 0.6249, 0.06232, 0.5823, 0.6901, 0.1726, 0.6751, 0.1502, 0.6954, 0.1638, 0.2082, 0.5436, 0.1755, 0.5992, 0.06232, 0.5823, 0.09987, 0.5192, 0.7136, 0.2169, 0.702, 0.1992, 0.7044, 0.1816, 0.7134, 0.1993, 0.206, 0.4931, 0.2082, 0.5436, 0.1371, 0.4893, 0.1617, 0.4402, 0.08529, 0.8662, 0.1016, 0.9124, 0.07751, 0.9539, 0.05545, 0.8947, 0.832, 0.3598, 0.7898, 0.3503, 0.8177, 0.3344, 0.8458, 0.3378, 0.07453, 0.8161, 0.08529, 0.8662, 0.05667, 0.8827, 0.04313, 0.8364, 0.1286, 0.7206, 0.07453, 0.8161, 0.04744, 0.8268, 0.02559, 0.7619, 0.1664, 0.6715, 0.1286, 0.7206, 0.02474, 0.7543, 0.03368, 0.6991, 0.7317, 0.2135, 0.7134, 0.1993, 0.7135, 0.1861, 0.7343, 0.2017, 0.8458, 0.3378, 0.8177, 0.3344, 0.8421, 0.3071, 0.857, 0.324, 0.7441, 0.2262, 0.7317, 0.2135, 0.7343, 0.2017, 0.7502, 0.2136, 0.7604, 0.2465, 0.7441, 0.2262, 0.7502, 0.2136, 0.7675, 0.2271, 0.7692, 0.2653, 0.7604, 0.2465, 0.7675, 0.2271, 0.7822, 0.2379, 0.7765, 0.2759, 0.7692, 0.2653, 0.7822, 0.2379, 0.7966, 0.2515, 0.7847, 0.2949, 0.7765, 0.2759, 0.7966, 0.2515, 0.8115, 0.2627, 0.6954, 0.1639, 0.6754, 0.1496, 0.7, 0.1585, 0.797, 0.3194, 0.7847, 0.2949, 0.8115, 0.2627, 0.8264, 0.2862, 0.7134, 0.1993, 0.7044, 0.1816, 0.7068, 0.1723, 0.7135, 0.1861, 0.8177, 0.3344, 0.797, 0.3194, 0.8264, 0.2862, 0.8421, 0.3071, 0.7966, 0.2515, 0.7822, 0.2379, 0.7834, 0.2228, 0.8008, 0.2374, 0.8115, 0.2627, 0.7966, 0.2515, 0.8008, 0.2374, 0.8225, 0.2484, 0.6989, 0.1589, 0.6739, 0.151, 0.7025, 0.1525, 0.8264, 0.2862, 0.8115, 0.2627, 0.8225, 0.2484, 0.8397, 0.266, 0.7137, 0.1858, 0.7063, 0.1723, 0.7099, 0.1587, 0.7174, 0.1647, 0.8428, 0.3066, 0.8264, 0.2862, 0.8397, 0.266, 0.8551, 0.2908, 0.7343, 0.2017, 0.7137, 0.1858, 0.7174, 0.1647, 0.7376, 0.1788, 0.8582, 0.3229, 0.8428, 0.3066, 0.8551, 0.2908, 0.8714, 0.3087, 0.7502, 0.2136, 0.7343, 0.2017, 0.7376, 0.1788, 0.7551, 0.1937, 0.7675, 0.2271, 0.7502, 0.2136, 0.7551, 0.1937, 0.7677, 0.2082, 0.7822, 0.2379, 0.7675, 0.2271, 0.7677, 0.2082, 0.7834, 0.2228, 0.8804, 0.3012, 0.8607, 0.2867, 0.871, 0.2705, 0.8944, 0.284, 0.7551, 0.1937, 0.7376, 0.1788, 0.7455, 0.1674, 0.7643, 0.1844, 0.7677, 0.2082, 0.7551, 0.1937, 0.7643, 0.1844, 0.7766, 0.1959, 0.7834, 0.2228, 0.7677, 0.2082, 0.7766, 0.1959, 0.7901, 0.2082, 0.8008, 0.2374, 0.7834, 0.2228, 0.7901, 0.2082, 0.8118, 0.2237, 0.8225, 0.2484, 0.8008, 0.2374, 0.8118, 0.2237, 0.8306, 0.238, 0.7071, 0.1484, 0.6795, 0.1425, 0.7108, 0.1421, 0.8397, 0.266, 0.8225, 0.2484, 0.8306, 0.238, 0.8536, 0.2495, 0.7197, 0.1626, 0.7134, 0.1555, 0.7179, 0.1471, 0.725, 0.1522, 0.8607, 0.2867, 0.8397, 0.266, 0.8536, 0.2495, 0.871, 0.2705, 0.7376, 0.1788, 0.7197, 0.1626, 0.725, 0.1522, 0.7455, 0.1674, 0.8306, 0.238, 0.8118, 0.2237, 0.8235, 0.2113, 0.8396, 0.2248, 0.7118, 0.1407, 0.6804, 0.1394, 0.7149, 0.134, 0.8536, 0.2495, 0.8306, 0.238, 0.8396, 0.2248, 0.8712, 0.2176, 0.7255, 0.1513, 0.7186, 0.146, 0.7233, 0.1374, 0.7317, 0.1409, 0.8733, 0.2676, 0.8536, 0.2495, 0.8712, 0.2176, 0.8916, 0.2321, 0.7455, 0.1674, 0.7255, 0.1513, 0.7317, 0.1409, 0.7585, 0.156, 0.898, 0.2775, 0.8733, 0.2676, 0.8916, 0.2321, 0.902, 0.2511, 0.7643, 0.1844, 0.7455, 0.1674, 0.7585, 0.156, 0.7762, 0.1712, 0.7766, 0.1959, 0.7643, 0.1844, 0.7762, 0.1712, 0.787, 0.182, 0.7901, 0.2082, 0.7766, 0.1959, 0.787, 0.182, 0.8003, 0.1941, 0.8118, 0.2237, 0.7901, 0.2082, 0.8003, 0.1941, 0.8235, 0.2113, 0.7762, 0.1712, 0.7585, 0.156, 0.769, 0.1435, 0.7891, 0.1561, 0.787, 0.182, 0.7762, 0.1712, 0.7891, 0.1561, 0.8069, 0.1637, 0.8003, 0.1941, 0.787, 0.182, 0.8069, 0.1637, 0.8257, 0.1719, 0.8235, 0.2113, 0.8003, 0.1941, 0.8257, 0.1719, 0.8406, 0.1857, 0.8396, 0.2248, 0.8235, 0.2113, 0.8406, 0.1857, 0.8554, 0.2008, 0.7184, 0.1273, 0.6831, 0.1268, 0.7216, 0.1208, 0.8712, 0.2176, 0.8396, 0.2248, 0.8554, 0.2008, 0.8824, 0.1925, 0.7341, 0.1368, 0.7262, 0.132, 0.7308, 0.1241, 0.7401, 0.1275, 0.894, 0.2279, 0.8712, 0.2176, 0.8824, 0.1925, 0.9048, 0.2063, 0.7585, 0.156, 0.7341, 0.1368, 0.7401, 0.1275, 0.769, 0.1435, 0.9076, 0.2449, 0.894, 0.2279, 0.9048, 0.2063, 0.9182, 0.2239, 0.8554, 0.2008, 0.8406, 0.1857, 0.8608, 0.1539, 0.8748, 0.1647, 0.7229, 0.1174, 0.6837, 0.121, 0.7254, 0.1108, 0.8824, 0.1925, 0.8554, 0.2008, 0.8748, 0.1647, 0.8948, 0.16, 0.7411, 0.1252, 0.732, 0.1213, 0.7359, 0.1137, 0.7464, 0.1167, 0.9075, 0.1988, 0.8824, 0.1925, 0.8948, 0.16, 0.9165, 0.1732, 0.769, 0.1435, 0.7411, 0.1252, 0.7464, 0.1167, 0.7775, 0.1307, 0.9254, 0.2111, 0.9075, 0.1988, 0.9165, 0.1732, 0.932, 0.1892, 0.7891, 0.1561, 0.769, 0.1435, 0.7775, 0.1307, 0.7982, 0.1357, 0.8069, 0.1637, 0.7891, 0.1561, 0.7982, 0.1357, 0.8176, 0.1379, 0.8257, 0.1719, 0.8069, 0.1637, 0.8176, 0.1379, 0.84, 0.147, 0.8406, 0.1857, 0.8257, 0.1719, 0.84, 0.147, 0.8608, 0.1539, 0.8176, 0.1379, 0.7982, 0.1357, 0.8026, 0.1161, 0.8272, 0.1134, 0.84, 0.147, 0.8176, 0.1379, 0.8272, 0.1134, 0.8483, 0.1184, 0.8608, 0.1539, 0.84, 0.147, 0.8483, 0.1184, 0.8688, 0.122, 0.8748, 0.1647, 0.8608, 0.1539, 0.8688, 0.122, 0.889, 0.1287, 0.7283, 0.1038, 0.6852, 0.1061, 0.7309, 0.09749, 0.8948, 0.16, 0.8748, 0.1647, 0.889, 0.1287, 0.9005, 0.1339, 0.748, 0.1134, 0.7381, 0.1086, 0.7426, 0.0998, 0.7544, 0.1021, 0.9192, 0.1676, 0.8948, 0.16, 0.9005, 0.1339, 0.9308, 0.1457, 0.7775, 0.1307, 0.748, 0.1134, 0.7544, 0.1021, 0.7812, 0.1092, 0.938, 0.1795, 0.9192, 0.1676, 0.9308, 0.1457, 0.9483, 0.1583, 0.7982, 0.1357, 0.7775, 0.1307, 0.7812, 0.1092, 0.8026, 0.1161, 0.9005, 0.1339, 0.889, 0.1287, 0.8955, 0.1047, 0.906, 0.1077, 0.7548, 0.101, 0.7432, 0.09808, 0.7461, 0.0891, 0.759, 0.08924, 0.9329, 0.1385, 0.9005, 0.1339, 0.906, 0.1077, 0.9385, 0.1152, 0.7812, 0.1092, 0.7548, 0.101, 0.759, 0.08924, 0.7869, 0.09197, 0.9531, 0.1463, 0.9329, 0.1385, 0.9385, 0.1152, 0.9591, 0.126, 0.8026, 0.1161, 0.7812, 0.1092, 0.7869, 0.09197, 0.8097, 0.09565, 0.8272, 0.1134, 0.8026, 0.1161, 0.8097, 0.09565, 0.8316, 0.09649, 0.8483, 0.1184, 0.8272, 0.1134, 0.8316, 0.09649, 0.8548, 0.09559, 0.8688, 0.122, 0.8483, 0.1184, 0.8548, 0.09559, 0.8762, 0.09434, 0.889, 0.1287, 0.8688, 0.122, 0.8762, 0.09434, 0.8955, 0.1047, 0.7316, 0.09514, 0.6856, 0.1007, 0.7333, 0.08896, 0.8548, 0.09559, 0.8316, 0.09649, 0.8364, 0.07696, 0.8578, 0.07797, 0.8762, 0.09434, 0.8548, 0.09559, 0.8578, 0.07797, 0.8789, 0.078, 0.8955, 0.1047, 0.8762, 0.09434, 0.8789, 0.078, 0.9002, 0.08169, 0.7332, 0.08459, 0.684, 0.09066, 0.7343, 0.07859, 0.906, 0.1077, 0.8955, 0.1047, 0.9002, 0.08169, 0.9154, 0.08126, 0.759, 0.08755, 0.7461, 0.08607, 0.7482, 0.07748, 0.7621, 0.07636, 0.9396, 0.1099, 0.906, 0.1077, 0.9154, 0.08126, 0.943, 0.08343, 0.7869, 0.09197, 0.759, 0.08755, 0.7621, 0.07636, 0.7904, 0.07557, 0.8097, 0.09565, 0.7869, 0.09197, 0.7904, 0.07557, 0.812, 0.07552, 0.8316, 0.09649, 0.8097, 0.09565, 0.812, 0.07552, 0.8364, 0.07696, 0.7622, 0.07384, 0.7482, 0.07407, 0.749, 0.06564, 0.7636, 0.06277, 0.9432, 0.0798, 0.9154, 0.08126, 0.926, 0.05894, 0.9472, 0.06044, 0.7904, 0.07557, 0.7622, 0.07384, 0.7636, 0.06277, 0.7884, 0.06152, 0.812, 0.07552, 0.7904, 0.07557, 0.7884, 0.06152, 0.8124, 0.05947, 0.8364, 0.07696, 0.812, 0.07552, 0.8124, 0.05947, 0.8377, 0.05752, 0.8578, 0.07797, 0.8364, 0.07696, 0.8377, 0.05752, 0.8598, 0.05627, 0.8789, 0.078, 0.8578, 0.07797, 0.8598, 0.05627, 0.8821, 0.0562, 0.9002, 0.08169, 0.8789, 0.078, 0.8821, 0.0562, 0.9037, 0.05758, 0.7343, 0.0743, 0.6833, 0.08227, 0.7344, 0.06851, 0.9154, 0.08126, 0.9002, 0.08169, 0.9037, 0.05758, 0.926, 0.05894, 0.8598, 0.05627, 0.8377, 0.05752, 0.836, 0.03649, 0.8597, 0.03453, 0.8821, 0.0562, 0.8598, 0.05627, 0.8597, 0.03453, 0.8833, 0.03454, 0.9037, 0.05758, 0.8821, 0.0562, 0.8833, 0.03454, 0.9061, 0.03618, 0.7338, 0.06591, 0.6814, 0.07438, 0.733, 0.06031, 0.926, 0.05894, 0.9037, 0.05758, 0.9061, 0.03618, 0.9315, 0.03988, 0.7635, 0.06273, 0.7487, 0.06432, 0.7477, 0.05646, 0.7623, 0.05261, 0.9469, 0.05667, 0.926, 0.05894, 0.9315, 0.03988, 0.9498, 0.04365, 0.7884, 0.06152, 0.7635, 0.06273, 0.7623, 0.05261, 0.788, 0.04631, 0.966, 0.05775, 0.9469, 0.05667, 0.9498, 0.04365, 0.9693, 0.04776, 0.8124, 0.05947, 0.7884, 0.06152, 0.788, 0.04631, 0.8103, 0.04106, 0.8377, 0.05752, 0.8124, 0.05947, 0.8103, 0.04106, 0.836, 0.03649, 0.3643, 0.03998, 0.3827, 0.03643, 0.388, 0.05557, 0.3671, 0.05303, 0.5262, 0.04465, 0.5518, 0.05127, 0.5504, 0.06137, 0.5255, 0.05985, 0.3448, 0.04394, 0.3643, 0.03998, 0.3671, 0.05303, 0.3477, 0.06, 0.5039, 0.03912, 0.5262, 0.04465, 0.5255, 0.05985, 0.5016, 0.0575, 0.4783, 0.03423, 0.5039, 0.03912, 0.5016, 0.0575, 0.4763, 0.05524, 0.4546, 0.03197, 0.4783, 0.03423, 0.4763, 0.05524, 0.4542, 0.05371, 0.431, 0.03169, 0.4546, 0.03197, 0.4542, 0.05371, 0.4319, 0.05337, 0.4081, 0.03305, 0.431, 0.03169, 0.4319, 0.05337, 0.4103, 0.05448, 0.5809, 0.05934, 0.6324, 0.07405, 0.5801, 0.06492, 0.3827, 0.03643, 0.4081, 0.03305, 0.4103, 0.05448, 0.388, 0.05557, 0.5518, 0.05127, 0.5664, 0.0553, 0.5652, 0.06314, 0.5504, 0.06137, 0.4319, 0.05337, 0.4542, 0.05371, 0.4559, 0.07544, 0.4349, 0.07521, 0.4103, 0.05448, 0.4319, 0.05337, 0.4349, 0.07521, 0.4135, 0.07864, 0.5795, 0.06752, 0.6304, 0.08192, 0.5795, 0.07331, 0.388, 0.05557, 0.4103, 0.05448, 0.4135, 0.07864, 0.3983, 0.07801, 0.5503, 0.06141, 0.5649, 0.06447, 0.5656, 0.0729, 0.5516, 0.0725, 0.3668, 0.0568, 0.388, 0.05557, 0.3983, 0.07801, 0.3705, 0.07622, 0.5255, 0.05985, 0.5503, 0.06141, 0.5516, 0.0725, 0.5234, 0.07388, 0.3486, 0.067, 0.3668, 0.0568, 0.3705, 0.07622, 0.3508, 0.08737, 0.5016, 0.0575, 0.5255, 0.05985, 0.5234, 0.07388, 0.5017, 0.07356, 0.4763, 0.05524, 0.5016, 0.0575, 0.5017, 0.07356, 0.4773, 0.07469, 0.4542, 0.05371, 0.4763, 0.05524, 0.4773, 0.07469, 0.4559, 0.07544, 0.5234, 0.07388, 0.5517, 0.07502, 0.5544, 0.08628, 0.5267, 0.09033, 0.3526, 0.09358, 0.3706, 0.07984, 0.3737, 0.1063, 0.3552, 0.1071, 0.5017, 0.07356, 0.5234, 0.07388, 0.5267, 0.09033, 0.5038, 0.09373, 0.4773, 0.07469, 0.5017, 0.07356, 0.5038, 0.09373, 0.4819, 0.09429, 0.4559, 0.07544, 0.4773, 0.07469, 0.4819, 0.09429, 0.4587, 0.09311, 0.4349, 0.07521, 0.4559, 0.07544, 0.4587, 0.09311, 0.4373, 0.09158, 0.4135, 0.07864, 0.4349, 0.07521, 0.4373, 0.09158, 0.4179, 0.1017, 0.5794, 0.07784, 0.6294, 0.09099, 0.5804, 0.08386, 0.3983, 0.07801, 0.4135, 0.07864, 0.4179, 0.1017, 0.4074, 0.1046, 0.5517, 0.07502, 0.5656, 0.07643, 0.5674, 0.08507, 0.5544, 0.08628, 0.3706, 0.07984, 0.3983, 0.07801, 0.4074, 0.1046, 0.3737, 0.1063, 0.4373, 0.09158, 0.4587, 0.09311, 0.4649, 0.116, 0.4444, 0.1193, 0.4179, 0.1017, 0.4373, 0.09158, 0.4444, 0.1193, 0.4241, 0.1258, 0.5802, 0.08821, 0.6277, 0.1009, 0.5818, 0.09443, 0.4074, 0.1046, 0.4179, 0.1017, 0.4241, 0.1258, 0.4125, 0.1308, 0.5543, 0.08802, 0.5673, 0.08812, 0.57, 0.09718, 0.5581, 0.09993, 0.3748, 0.1117, 0.4074, 0.1046, 0.4125, 0.1308, 0.3801, 0.135, 0.5267, 0.09033, 0.5543, 0.08802, 0.5581, 0.09993, 0.5322, 0.1076, 0.3567, 0.115, 0.3748, 0.1117, 0.3801, 0.135, 0.3598, 0.1427, 0.5038, 0.09373, 0.5267, 0.09033, 0.5322, 0.1076, 0.5106, 0.1142, 0.4819, 0.09429, 0.5038, 0.09373, 0.5106, 0.1142, 0.4861, 0.1113, 0.4587, 0.09311, 0.4819, 0.09429, 0.4861, 0.1113, 0.4649, 0.116, 0.3644, 0.1547, 0.3821, 0.1423, 0.3935, 0.1643, 0.3726, 0.1801, 0.5106, 0.1142, 0.5322, 0.1076, 0.5356, 0.1292, 0.5148, 0.1339, 0.4861, 0.1113, 0.5106, 0.1142, 0.5148, 0.1339, 0.4954, 0.1358, 0.4649, 0.116, 0.4861, 0.1113, 0.4954, 0.1358, 0.4729, 0.1447, 0.4444, 0.1193, 0.4649, 0.116, 0.4729, 0.1447, 0.4519, 0.1513, 0.4241, 0.1258, 0.4444, 0.1193, 0.4519, 0.1513, 0.4379, 0.162, 0.5825, 0.09691, 0.6279, 0.1069, 0.5849, 0.1033, 0.4125, 0.1308, 0.4241, 0.1258, 0.4379, 0.162, 0.4179, 0.1571, 0.5585, 0.101, 0.5705, 0.09895, 0.5746, 0.1079, 0.5643, 0.1126, 0.3821, 0.1423, 0.4125, 0.1308, 0.4179, 0.1571, 0.3935, 0.1643, 0.5322, 0.1076, 0.5585, 0.101, 0.5643, 0.1126, 0.5356, 0.1292, 0.4379, 0.162, 0.4519, 0.1513, 0.4718, 0.1834, 0.4568, 0.1983, 0.5874, 0.1094, 0.6292, 0.1192, 0.59, 0.116, 0.4179, 0.1571, 0.4379, 0.162, 0.4568, 0.1983, 0.4299, 0.1896, 0.5658, 0.1158, 0.5766, 0.1126, 0.5807, 0.1201, 0.5714, 0.1241, 0.396, 0.17, 0.4179, 0.1571, 0.4299, 0.1896, 0.4047, 0.1957, 0.5356, 0.1292, 0.5658, 0.1158, 0.5714, 0.1241, 0.5439, 0.1421, 0.3795, 0.1902, 0.396, 0.17, 0.4047, 0.1957, 0.3867, 0.2078, 0.5148, 0.1339, 0.5356, 0.1292, 0.5439, 0.1421, 0.5237, 0.1545, 0.4954, 0.1358, 0.5148, 0.1339, 0.5237, 0.1545, 0.5058, 0.1619, 0.4729, 0.1447, 0.4954, 0.1358, 0.5058, 0.1619, 0.4869, 0.1698, 0.4519, 0.1513, 0.4729, 0.1447, 0.4869, 0.1698, 0.4718, 0.1834, 0.5058, 0.1619, 0.5237, 0.1545, 0.5364, 0.1697, 0.5255, 0.1804, 0.4869, 0.1698, 0.5058, 0.1619, 0.5255, 0.1804, 0.512, 0.1923, 0.4718, 0.1834, 0.4869, 0.1698, 0.512, 0.1923, 0.4886, 0.2093, 0.4568, 0.1983, 0.4718, 0.1834, 0.4886, 0.2093, 0.4723, 0.2225, 0.5914, 0.1197, 0.6299, 0.126, 0.5946, 0.1263, 0.4299, 0.1896, 0.4568, 0.1983, 0.4723, 0.2225, 0.4408, 0.2149, 0.5725, 0.1265, 0.582, 0.1231, 0.5864, 0.1311, 0.5782, 0.1359, 0.4073, 0.2032, 0.4299, 0.1896, 0.4408, 0.2149, 0.4179, 0.225, 0.5439, 0.1421, 0.5725, 0.1265, 0.5782, 0.1359, 0.5543, 0.1547, 0.3937, 0.2206, 0.4073, 0.2032, 0.4179, 0.225, 0.4041, 0.2418, 0.5237, 0.1545, 0.5439, 0.1421, 0.5543, 0.1547, 0.5364, 0.1697, 0.5982, 0.1334, 0.6326, 0.1392, 0.6013, 0.14, 0.4408, 0.2149, 0.4723, 0.2225, 0.4811, 0.2358, 0.458, 0.2471, 0.5807, 0.1402, 0.5895, 0.1368, 0.5943, 0.1453, 0.5874, 0.1506, 0.4202, 0.2291, 0.4408, 0.2149, 0.458, 0.2471, 0.438, 0.2649, 0.5543, 0.1547, 0.5807, 0.1402, 0.5874, 0.1506, 0.5672, 0.1663, 0.4095, 0.2481, 0.4202, 0.2291, 0.438, 0.2649, 0.4133, 0.2745, 0.5364, 0.1697, 0.5543, 0.1547, 0.5672, 0.1663, 0.5481, 0.183, 0.5255, 0.1804, 0.5364, 0.1697, 0.5481, 0.183, 0.5356, 0.1943, 0.512, 0.1923, 0.5255, 0.1804, 0.5356, 0.1943, 0.522, 0.2065, 0.4886, 0.2093, 0.512, 0.1923, 0.522, 0.2065, 0.5002, 0.2218, 0.4723, 0.2225, 0.4886, 0.2093, 0.5002, 0.2218, 0.4811, 0.2358, 0.2532, 0.513, 0.2657, 0.5113, 0.2663, 0.5187, 0.2599, 0.5227, 0.3082, 0.5174, 0.3192, 0.5217, 0.3111, 0.5294, 0.306, 0.524, 0.2729, 0.4509, 0.2802, 0.4577, 0.2657, 0.5113, 0.3084, 0.4617, 0.3172, 0.4574, 0.3082, 0.5174, 0.2942, 0.4617, 0.3084, 0.4617, 0.3082, 0.5174, 0.2868, 0.5207, 0.2802, 0.4577, 0.2942, 0.4617, 0.2868, 0.5207, 0.2657, 0.5113, 0.6832, 0.219, 0.6713, 0.2257, 0.6683, 0.1923, 0.6754, 0.1896, 0.749, 0.06564, 0.7482, 0.07407, 0.7343, 0.0743, 0.7344, 0.06851, 0.6062, 0.1717, 0.6028, 0.158, 0.6103, 0.1519, 0.6138, 0.1583, 0.7099, 0.1587, 0.7063, 0.1723, 0.6989, 0.1589, 0.7025, 0.1525, 0.6288, 0.2187, 0.6186, 0.2097, 0.6292, 0.1793, 0.6366, 0.1892, 0.7477, 0.05646, 0.7487, 0.06432, 0.7338, 0.06591, 0.733, 0.06031, 0.7426, 0.0998, 0.7381, 0.1086, 0.7283, 0.1038, 0.7309, 0.09749, 0.6102, 0.1986, 0.6081, 0.181, 0.6172, 0.1633, 0.6224, 0.1722, 0.5746, 0.1079, 0.5705, 0.09895, 0.5825, 0.09691, 0.5849, 0.1033, 0.7044, 0.1816, 0.702, 0.1992, 0.6901, 0.1726, 0.6954, 0.1638, 0.5994, 0.1548, 0.595, 0.1464, 0.6021, 0.1414, 0.6058, 0.1478, 0.7482, 0.07748, 0.7461, 0.08607, 0.7332, 0.08459, 0.7343, 0.07859, 0.7308, 0.1241, 0.7262, 0.132, 0.7184, 0.1273, 0.7216, 0.1208, 0.5864, 0.1311, 0.582, 0.1231, 0.5914, 0.1197, 0.5946, 0.1263, 0.5674, 0.08507, 0.5656, 0.07643, 0.5794, 0.07784, 0.5804, 0.08386, 0.6406, 0.2255, 0.6288, 0.2187, 0.6369, 0.1893, 0.644, 0.1922, 0.7179, 0.1471, 0.7134, 0.1555, 0.7071, 0.1484, 0.7108, 0.1421, 0.5652, 0.06314, 0.5664, 0.0553, 0.5809, 0.05934, 0.5801, 0.06492, 0.6186, 0.2097, 0.6102, 0.1986, 0.623, 0.1725, 0.6289, 0.1792, 0.7068, 0.1723, 0.7044, 0.1816, 0.6954, 0.1639, 0.7, 0.1585, 0.6081, 0.181, 0.6058, 0.1717, 0.6127, 0.158, 0.6173, 0.1634, 0.6935, 0.2102, 0.6832, 0.219, 0.6757, 0.1895, 0.6832, 0.1796, 0.702, 0.1992, 0.6935, 0.2102, 0.6836, 0.1795, 0.6895, 0.1729, 0.6713, 0.2257, 0.6559, 0.2289, 0.6574, 0.1937, 0.6644, 0.1929, 0.5807, 0.1201, 0.5766, 0.1126, 0.5874, 0.1094, 0.59, 0.116, 0.7359, 0.1137, 0.732, 0.1213, 0.7229, 0.1174, 0.7254, 0.1108, 0.5943, 0.1453, 0.5895, 0.1368, 0.5982, 0.1334, 0.6013, 0.14, 0.57, 0.09718, 0.5673, 0.08812, 0.5802, 0.08821, 0.5818, 0.09443, 0.6559, 0.2289, 0.6406, 0.2255, 0.6479, 0.1928, 0.6549, 0.1937, 0.7461, 0.0891, 0.7432, 0.09808, 0.7316, 0.09514, 0.7333, 0.08896, 0.7233, 0.1374, 0.7186, 0.146, 0.7118, 0.1407, 0.7149, 0.134, 0.5656, 0.0729, 0.5649, 0.06447, 0.5795, 0.06752, 0.5795, 0.07331, 0.3394, 0.4331, 0.3503, 0.4371, 0.3368, 0.4664, 0.2599, 0.5227, 0.2541, 0.5302, 0.2532, 0.513, 0.8184, 0.602, 0.8601, 0.6065, 0.8531, 0.6486, 0.8601, 0.6065, 0.893, 0.6059, 0.893, 0.6651, 0.8531, 0.6486, 0.9677, 0.602, 0.9492, 0.6639, 0.9315, 0.7246, 0.933, 0.6486, 0.2455, 0.5385, 0.2456, 0.5424, 0.2442, 0.5504, 0.2595, 0.5812, 0.24, 0.5654, 0.2297, 0.5153, 0.926, 0.6065, 0.9677, 0.602, 0.933, 0.6486, 0.893, 0.6059, 0.926, 0.6065, 0.933, 0.6486, 0.893, 0.6651, 0.7651, 0.4534, 0.7688, 0.4605, 0.7548, 0.4739, 0.7451, 0.462, 0.7424, 0.4425, 0.7651, 0.4534, 0.7451, 0.462, 0.7356, 0.4499, 0.7365, 0.427, 0.7424, 0.4425, 0.7356, 0.4499, 0.7263, 0.4376, 0.7242, 0.4148, 0.7365, 0.427, 0.7263, 0.4376, 0.717, 0.4254, 0.7122, 0.4069, 0.7242, 0.4148, 0.717, 0.4254, 0.7076, 0.4131, 0.6994, 0.399, 0.7122, 0.4069, 0.7076, 0.4131, 0.6982, 0.4009, 0.6869, 0.3916, 0.6994, 0.399, 0.6982, 0.4009, 0.7688, 0.4605, 0.7748, 0.4767, 0.7652, 0.4857, 0.7548, 0.4739, 0.6869, 0.3916, 0.6982, 0.4009, 0.6947, 0.4049, 0.7548, 0.4739, 0.7652, 0.4857, 0.7439, 0.5042, 0.7346, 0.4917, 0.7451, 0.462, 0.7548, 0.4739, 0.7346, 0.4917, 0.7266, 0.4787, 0.7356, 0.4499, 0.7451, 0.462, 0.7266, 0.4787, 0.7194, 0.4652, 0.7263, 0.4376, 0.7356, 0.4499, 0.7194, 0.4652, 0.7129, 0.4511, 0.717, 0.4254, 0.7263, 0.4376, 0.7129, 0.4511, 0.7067, 0.4363, 0.7076, 0.4131, 0.717, 0.4254, 0.7067, 0.4363, 0.7007, 0.4209, 0.6982, 0.4009, 0.7076, 0.4131, 0.7007, 0.4209, 0.6947, 0.4049, 0.7067, 0.4363, 0.7129, 0.4511, 0.6996, 0.4624, 0.6963, 0.4455, 0.7007, 0.4209, 0.7067, 0.4363, 0.6963, 0.4455, 0.6935, 0.4274, 0.6947, 0.4049, 0.7007, 0.4209, 0.6935, 0.4274, 0.691, 0.4083, 0.6869, 0.3916, 0.6947, 0.4049, 0.691, 0.4083, 0.7346, 0.4917, 0.7439, 0.5042, 0.7226, 0.52, 0.7147, 0.5068, 0.7266, 0.4787, 0.7346, 0.4917, 0.7147, 0.5068, 0.7085, 0.4929, 0.7194, 0.4652, 0.7266, 0.4787, 0.7085, 0.4929, 0.7036, 0.4782, 0.7129, 0.4511, 0.7194, 0.4652, 0.7036, 0.4782, 0.6996, 0.4624, 0.7147, 0.5068, 0.7226, 0.52, 0.702, 0.5328, 0.6956, 0.5188, 0.7085, 0.4929, 0.7147, 0.5068, 0.6956, 0.5188, 0.6912, 0.5042, 0.7036, 0.4782, 0.7085, 0.4929, 0.6912, 0.5042, 0.6883, 0.4886, 0.6996, 0.4624, 0.7036, 0.4782, 0.6883, 0.4886, 0.6867, 0.4714, 0.6963, 0.4455, 0.6996, 0.4624, 0.6867, 0.4714, 0.686, 0.4527, 0.6935, 0.4274, 0.6963, 0.4455, 0.686, 0.4527, 0.6863, 0.4325, 0.691, 0.4083, 0.6935, 0.4274, 0.6863, 0.4325, 0.6873, 0.411, 0.6869, 0.3916, 0.691, 0.4083, 0.6873, 0.411, 0.686, 0.4527, 0.6867, 0.4714, 0.6743, 0.4781, 0.6761, 0.4579, 0.6863, 0.4325, 0.686, 0.4527, 0.6761, 0.4579, 0.6793, 0.436, 0.6873, 0.411, 0.6863, 0.4325, 0.6793, 0.436, 0.6837, 0.4128, 0.6869, 0.3916, 0.6873, 0.411, 0.6837, 0.4128, 0.6956, 0.5188, 0.702, 0.5328, 0.6825, 0.5421, 0.6778, 0.5277, 0.6912, 0.5042, 0.6956, 0.5188, 0.6778, 0.5277, 0.6751, 0.5126, 0.6883, 0.4886, 0.6912, 0.5042, 0.6751, 0.5126, 0.674, 0.4963, 0.6867, 0.4714, 0.6883, 0.4886, 0.674, 0.4963, 0.6743, 0.4781, 0.6751, 0.5126, 0.6778, 0.5277, 0.6616, 0.5335, 0.6603, 0.5183, 0.674, 0.4963, 0.6751, 0.5126, 0.6603, 0.5183, 0.6606, 0.5013, 0.6743, 0.4781, 0.674, 0.4963, 0.6606, 0.5013, 0.6627, 0.4822, 0.6761, 0.4579, 0.6743, 0.4781, 0.6627, 0.4822, 0.6667, 0.4609, 0.6793, 0.436, 0.6761, 0.4579, 0.6667, 0.4609, 0.6727, 0.4379, 0.6837, 0.4128, 0.6793, 0.436, 0.6727, 0.4379, 0.6802, 0.4137, 0.6869, 0.3916, 0.6837, 0.4128, 0.6802, 0.4137, 0.6778, 0.5277, 0.6825, 0.5421, 0.6646, 0.5482, 0.6616, 0.5335, 0.6727, 0.4379, 0.6667, 0.4609, 0.6579, 0.4616, 0.6665, 0.4381, 0.6802, 0.4137, 0.6727, 0.4379, 0.6665, 0.4381, 0.6771, 0.4137, 0.6869, 0.3916, 0.6802, 0.4137, 0.6771, 0.4137, 0.6616, 0.5335, 0.6646, 0.5482, 0.6486, 0.5516, 0.6471, 0.5368, 0.6603, 0.5183, 0.6616, 0.5335, 0.6471, 0.5368, 0.6467, 0.5213, 0.6606, 0.5013, 0.6603, 0.5183, 0.6467, 0.5213, 0.6481, 0.5036, 0.6627, 0.4822, 0.6606, 0.5013, 0.6481, 0.5036, 0.6517, 0.4836, 0.6667, 0.4609, 0.6627, 0.4822, 0.6517, 0.4836, 0.6579, 0.4616, 0.6467, 0.5213, 0.6471, 0.5368, 0.6336, 0.5381, 0.6333, 0.5218, 0.6481, 0.5036, 0.6467, 0.5213, 0.6333, 0.5218, 0.6359, 0.5029, 0.6517, 0.4836, 0.6481, 0.5036, 0.6359, 0.5029, 0.6414, 0.482, 0.6579, 0.4616, 0.6517, 0.4836, 0.6414, 0.482, 0.6499, 0.4597, 0.6665, 0.4381, 0.6579, 0.4616, 0.6499, 0.4597, 0.6611, 0.4364, 0.6771, 0.4137, 0.6665, 0.4381, 0.6611, 0.4364, 0.6743, 0.4128, 0.6869, 0.3916, 0.6771, 0.4137, 0.6743, 0.4128, 0.6471, 0.5368, 0.6486, 0.5516, 0.6339, 0.5528, 0.6336, 0.5381, 0.6022, 0.4376, 0.6143, 0.4604, 0.6064, 0.4626, 0.5969, 0.4395, 0.5882, 0.4144, 0.6022, 0.4376, 0.5969, 0.4395, 0.5855, 0.4155, 0.5748, 0.3938, 0.5882, 0.4144, 0.5855, 0.4155, 0.6336, 0.5381, 0.6339, 0.5528, 0.6191, 0.5522, 0.6201, 0.5373, 0.6333, 0.5218, 0.6336, 0.5381, 0.6201, 0.5373, 0.6199, 0.5218, 0.63, 0.503, 0.6333, 0.5218, 0.6199, 0.5218, 0.6179, 0.5042, 0.6237, 0.4824, 0.63, 0.503, 0.6179, 0.5042, 0.6134, 0.4843, 0.6143, 0.4604, 0.6237, 0.4824, 0.6134, 0.4843, 0.6064, 0.4626, 0.6179, 0.5042, 0.6199, 0.5218, 0.6062, 0.5193, 0.6052, 0.5024, 0.6134, 0.4843, 0.6179, 0.5042, 0.6052, 0.5024, 0.6025, 0.4833, 0.6064, 0.4626, 0.6134, 0.4843, 0.6025, 0.4833, 0.5976, 0.4623, 0.5969, 0.4395, 0.6064, 0.4626, 0.5976, 0.4623, 0.5908, 0.4395, 0.5855, 0.4155, 0.5969, 0.4395, 0.5908, 0.4395, 0.5823, 0.4156, 0.5748, 0.3938, 0.5855, 0.4155, 0.5823, 0.4156, 0.6201, 0.5373, 0.6191, 0.5522, 0.603, 0.5494, 0.6054, 0.5346, 0.6199, 0.5218, 0.6201, 0.5373, 0.6054, 0.5346, 0.6062, 0.5193, 0.5823, 0.4156, 0.5908, 0.4395, 0.5841, 0.4379, 0.5788, 0.4148, 0.5748, 0.3938, 0.5823, 0.4156, 0.5788, 0.4148, 0.6054, 0.5346, 0.603, 0.5494, 0.5849, 0.544, 0.5891, 0.5294, 0.6062, 0.5193, 0.6054, 0.5346, 0.5891, 0.5294, 0.5912, 0.5143, 0.6052, 0.5024, 0.6062, 0.5193, 0.5912, 0.5143, 0.5917, 0.4978, 0.6025, 0.4833, 0.6052, 0.5024, 0.5917, 0.4978, 0.5907, 0.4797, 0.5976, 0.4623, 0.6025, 0.4833, 0.5907, 0.4797, 0.5881, 0.4596, 0.5908, 0.4395, 0.5976, 0.4623, 0.5881, 0.4596, 0.5841, 0.4379, 0.5907, 0.4797, 0.5917, 0.4978, 0.577, 0.4907, 0.5781, 0.4735, 0.5881, 0.4596, 0.5907, 0.4797, 0.5781, 0.4735, 0.578, 0.4548, 0.5841, 0.4379, 0.5881, 0.4596, 0.578, 0.4548, 0.5769, 0.4346, 0.5788, 0.4148, 0.5841, 0.4379, 0.5769, 0.4346, 0.5751, 0.4131, 0.5748, 0.3938, 0.5788, 0.4148, 0.5751, 0.4131, 0.5891, 0.5294, 0.5849, 0.544, 0.5651, 0.5354, 0.5709, 0.5212, 0.5912, 0.5143, 0.5891, 0.5294, 0.5709, 0.5212, 0.5747, 0.5065, 0.5917, 0.4978, 0.5912, 0.5143, 0.5747, 0.5065, 0.577, 0.4907, 0.5748, 0.3938, 0.5751, 0.4131, 0.5713, 0.4106, 0.5709, 0.5212, 0.5651, 0.5354, 0.5439, 0.5235, 0.5513, 0.5099, 0.5747, 0.5065, 0.5709, 0.5212, 0.5513, 0.5099, 0.557, 0.4958, 0.577, 0.4907, 0.5747, 0.5065, 0.557, 0.4958, 0.5614, 0.4809, 0.5781, 0.4735, 0.577, 0.4907, 0.5614, 0.4809, 0.5648, 0.465, 0.578, 0.4548, 0.5781, 0.4735, 0.5648, 0.465, 0.5674, 0.4479, 0.5769, 0.4346, 0.578, 0.4548, 0.5674, 0.4479, 0.5695, 0.4297, 0.5751, 0.4131, 0.5769, 0.4346, 0.5695, 0.4297, 0.5713, 0.4106, 0.5648, 0.465, 0.5614, 0.4809, 0.5451, 0.4685, 0.5511, 0.4542, 0.5674, 0.4479, 0.5648, 0.465, 0.5511, 0.4542, 0.5567, 0.4392, 0.5695, 0.4297, 0.5674, 0.4479, 0.5567, 0.4392, 0.5621, 0.4235, 0.5713, 0.4106, 0.5695, 0.4297, 0.5621, 0.4235, 0.5675, 0.4074, 0.5748, 0.3938, 0.5713, 0.4106, 0.5675, 0.4074, 0.5513, 0.5099, 0.5439, 0.5235, 0.5221, 0.5084, 0.5309, 0.4956, 0.557, 0.4958, 0.5513, 0.5099, 0.5309, 0.4956, 0.5384, 0.4823, 0.5614, 0.4809, 0.557, 0.4958, 0.5384, 0.4823, 0.5451, 0.4685, 0.5748, 0.3938, 0.5675, 0.4074, 0.5639, 0.4035, 0.5309, 0.4956, 0.5221, 0.5084, 0.5001, 0.4907, 0.51, 0.4785, 0.5384, 0.4823, 0.5309, 0.4956, 0.51, 0.4785, 0.5194, 0.4662, 0.5451, 0.4685, 0.5384, 0.4823, 0.5194, 0.4662, 0.5284, 0.4538, 0.5511, 0.4542, 0.5451, 0.4685, 0.5284, 0.4538, 0.5372, 0.4412, 0.5567, 0.4392, 0.5511, 0.4542, 0.5372, 0.4412, 0.5461, 0.4287, 0.5621, 0.4235, 0.5567, 0.4392, 0.5461, 0.4287, 0.5549, 0.4161, 0.5675, 0.4074, 0.5621, 0.4235, 0.5549, 0.4161, 0.5639, 0.4035, 0.5461, 0.4287, 0.5372, 0.4412, 0.5267, 0.431, 0.5384, 0.4184, 0.5549, 0.4161, 0.5461, 0.4287, 0.5384, 0.4184, 0.5501, 0.41, 0.5639, 0.4035, 0.5549, 0.4161, 0.5501, 0.41, 0.5626, 0.4017, 0.5748, 0.3938, 0.5639, 0.4035, 0.5626, 0.4017, 0.51, 0.4785, 0.5001, 0.4907, 0.4901, 0.4821, 0.4955, 0.4656, 0.5194, 0.4662, 0.51, 0.4785, 0.4955, 0.4656, 0.499, 0.4584, 0.5284, 0.4538, 0.5194, 0.4662, 0.499, 0.4584, 0.52, 0.4504, 0.5372, 0.4412, 0.5284, 0.4538, 0.52, 0.4504, 0.5267, 0.431, 0.2942, 0.4617, 0.2802, 0.4577, 0.2973, 0.4402, 0.943, 0.08343, 0.9637, 0.1041, 0.962, 0.1169, 0.9396, 0.1099, 0.2523, 0.2661, 0.2614, 0.2503, 0.2794, 0.2687, 0.2711, 0.2878, 0.2857, 0.2532, 0.2699, 0.2345, 0.2756, 0.2214, 0.291, 0.2386, 0.2794, 0.2687, 0.2614, 0.2503, 0.2699, 0.2345, 0.2857, 0.2532, 0.9637, 0.1041, 0.943, 0.08343, 0.9656, 0.09014, 0.9666, 0.08268, 0.9432, 0.0798, 0.9472, 0.06044, 0.966, 0.06507, 0.1278, 0.02654, 0.1269, 0.03873, 0.1008, 0.0559, 0.09912, 0.04281, 0.3394, 0.4331, 0.3172, 0.4574, 0.3227, 0.4315, 0.1484, 0.02971, 0.1269, 0.03873, 0.1364, 0.02663, 0.297, 0.4407, 0.3128, 0.4318, 0.3084, 0.4617, 0.3084, 0.4617, 0.2942, 0.4617, 0.297, 0.4407, 0.6028, 0.7349, 0.6034, 0.722, 0.6078, 0.6945, 0.6149, 0.6692, 0.6244, 0.647, 0.636, 0.6287, 0.6492, 0.6152, 0.6636, 0.6068, 0.6785, 0.604, 0.6934, 0.6068, 0.7078, 0.6152, 0.721, 0.6287, 0.7326, 0.647, 0.7422, 0.6692, 0.7492, 0.6945, 0.7536, 0.722, 0.7542, 0.7349, 0.7121, 0.7275, 0.6785, 0.7286, 0.645, 0.7275])
me_009.use_remesh_preserve_volume = False
me_009.use_remesh_preserve_attributes = False
me_009.use_mirror_vertex_groups = False
me_009.update()

# ---- objects
ob_hade = bpy.data.objects.new('hade球', me_009)

# ---- transforms, parenting, visibility, modifiers, constraints
ob_hade.location = (0.0, 0.0, 0.0)
ob_hade.lineart.crease_threshold = 0.0

# ---- collection membership
col_collection_1.objects.link(ob_hade)

# ---- scene / render settings (as saved in the file)
scene.frame_start = 1; scene.frame_end = 250; scene.frame_set(1)
scene.render.engine = 'BLENDER_EEVEE_NEXT'
scene.render.resolution_percentage = 50
scene.render.dither_intensity = 0.0
scene.cycles.use_denoising = False
scene.cycles.samples = 128
scene.cycles.sampling_pattern = 'TABULATED_SOBOL'
scene.cycles.use_adaptive_sampling = False
scene.cycles.use_light_tree = False
scene.cycles.blur_glossy = 0.0
scene.cycles.sample_clamp_indirect = 0.0
scene.view_settings.view_transform = 'Standard'
bpy.context.view_layer.update()

# ---- added for rendering (the .blend has no active camera and no usable light): camera, sun
cam_auto = bpy.data.cameras.new('AutoCamera')
cam_auto.lens = 50.0
cam_auto.sensor_width = 36.0
cam_auto.clip_end = 1000.0
ob_auto_camera = bpy.data.objects.new('AutoCamera', cam_auto)
scene.collection.objects.link(ob_auto_camera)
ob_auto_camera.location = (6.48412, -7.08417, 5.52913)
ob_auto_camera.rotation_euler = (1.09748, -7.21219e-08, 0.694738)
scene.camera = ob_auto_camera
light_auto_sun = bpy.data.lights.new('AutoSun', 'SUN')
light_auto_sun.energy = 3.0
light_auto_sun.angle = 0.0523599
ob_auto_sun = bpy.data.objects.new('AutoSun', light_auto_sun)
scene.collection.objects.link(ob_auto_sun)
ob_auto_sun.rotation_euler = (0.872665, 0.174533, 0.523599)
bpy.context.view_layer.update()
